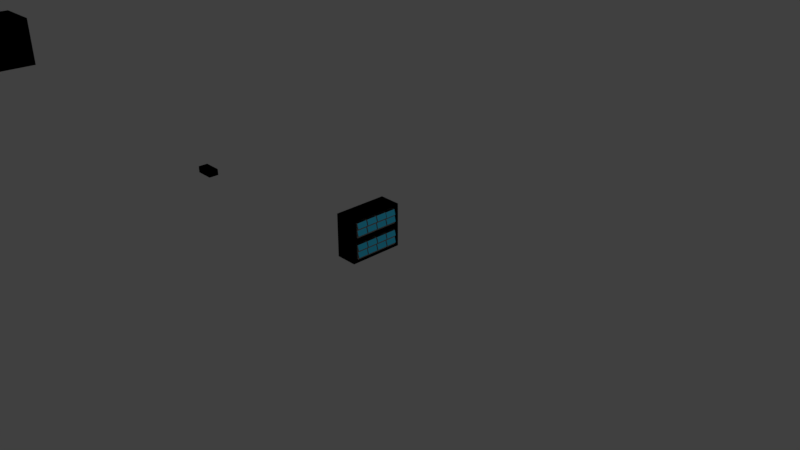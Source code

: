 # Source: 4x4Cabinet.blend  (saved by Blender 2.79.0; exported with 4.5.12 LTS)
import bpy
from mathutils import Matrix  # noqa: F401  (used for matrix-valued properties, if any)

bpy.ops.wm.read_factory_settings(use_empty=True)
scene = bpy.context.scene
scene.name = 'Scene'

# ---- collections
col_collection_1 = bpy.data.collections.new('Collection 1'); scene.collection.children.link(col_collection_1)

# ---- materials (node trees are filled in below, after node groups)
mat_pvc = bpy.data.materials.new('PVC')
mat_pvc.alpha_threshold = 0.0
mat_pvc.use_transparent_shadow = False
mat_pvc.diffuse_color = (0.3424, 0.3353, 0.3146, 1.0)
mat_pvc.roughness = 0.5
mat_canvas = bpy.data.materials.new('Canvas')
mat_canvas.alpha_threshold = 0.0
mat_canvas.use_transparent_shadow = False
mat_canvas.diffuse_color = (0.05473, 0.6612, 1.0, 1.0)
mat_canvas.roughness = 0.5
mat_m_materialsphere_plain = bpy.data.materials.new('M_MaterialSphere_Plain')
mat_m_materialsphere_plain.alpha_threshold = 0.0
mat_m_materialsphere_plain.use_transparent_shadow = False
mat_m_materialsphere_plain.diffuse_color = (0.0, 0.0, 0.0, 1.0)
mat_m_materialsphere_plain.roughness = 0.5

# ---- material node trees

# ---- world
world_world = bpy.data.worlds.new('World'); scene.world = world_world
world_world.color = (0.05088, 0.05088, 0.05088)
world_world.use_sun_shadow = False
world_world.sun_shadow_jitter_overblur = 0.0
world_world.cycles.sampling_method = 'MANUAL'

# ---- cameras
cam_camera = bpy.data.cameras.new('Camera')
cam_camera.clip_end = 100.0
cam_camera.lens = 35.0
cam_camera.sensor_width = 32.0
cam_camera.sensor_height = 18.0
cam_camera.ortho_scale = 7.314
cam_camera.dof.focus_distance = 0.0
cam_camera.dof.aperture_fstop = 128.0

# ---- lights
light_lamp = bpy.data.lights.new('Lamp', 'POINT')
light_lamp.transmission_factor = 0.0
light_lamp.cutoff_distance = 30.0
light_lamp.energy = 100.0
light_lamp.shadow_buffer_clip_start = 1.001
light_lamp.shadow_soft_size = 0.1
light_lamp.shadow_maximum_resolution = 0.006
light_lamp.use_absolute_resolution = True

# ---- meshes
me_ucx_cabinethousing = bpy.data.meshes.new('UCX_CabinetHousing')
me_ucx_cabinethousing.from_pydata([(-365.9, -47.69, 34.3), (-365.9, 27.49, 34.3), (-335.8, 27.49, 34.3), (-335.8, -47.69, 34.3), (-335.8, -47.69, 4.228), (-335.8, 27.49, 4.22), (-365.9, 27.49, 4.228), (-365.9, -47.69, 4.22), (-365.9, -47.69, 64.3), (-365.9, 27.49, 64.3), (-335.8, 27.49, 64.3), (-335.8, -47.69, 64.3), (-335.8, -47.69, 34.23), (-335.8, 27.49, 34.22), (-365.9, 27.49, 34.23), (-365.9, -47.69, 34.22)], [], [(0, 1, 2, 3), (4, 5, 6, 7), (4, 7, 0, 3), (4, 3, 2, 5), (6, 1, 0, 7), (6, 5, 2, 1), (8, 9, 10, 11), (12, 13, 14, 15), (12, 15, 8, 11), (12, 11, 10, 13), (14, 9, 8, 15), (14, 13, 10, 9)])
me_ucx_cabinethousing.polygons.foreach_set('use_smooth', [True] * 12)
_k = set([(0, 1), (0, 3), (0, 7), (1, 2), (1, 6), (2, 3), (2, 5), (3, 4), (4, 5), (4, 7), (5, 6), (6, 7), (8, 9), (8, 11), (8, 15), (9, 10), (9, 14), (10, 11), (10, 13), (11, 12), (12, 13), (12, 15), (13, 14), (14, 15)])
me_ucx_cabinethousing.attributes.new('sharp_edge', 'BOOLEAN', 'EDGE').data.foreach_set('value', [ (min(e.vertices), max(e.vertices)) in _k for e in me_ucx_cabinethousing.edges])
me_ucx_cabinethousing.use_remesh_preserve_volume = False
me_ucx_cabinethousing.use_remesh_preserve_attributes = False
me_ucx_cabinethousing.use_mirror_vertex_groups = False
me_ucx_cabinethousing.update()
me_ucx_cabinethousing.normals_split_custom_set([tuple(v) for v in zip(*[iter([4.777e-05, -2.088e-12, 1.0, -2.088e-12, -4.777e-05, 1.0, -4.777e-05, 2.088e-12, 1.0, 2.088e-12, 4.777e-05, 1.0, 3.276e-09, 6.858e-05, -1.0, 8.897e-13, -2.035e-05, -1.0, 0.0, 6.858e-05, -1.0, 9.769e-10, -2.035e-05, -1.0, -1.146e-08, -1.0, 4.777e-05, 4.777e-05, -1.0, -1.822e-09, -2.088e-12, -1.0, -4.777e-05, -4.777e-05, -1.0, 2.088e-12, 1.0, -4.777e-05, -2.998e-09, 1.0, -4.777e-05, -2.282e-09, 1.0, -4.777e-05, 2.088e-12, 1.0, -4.777e-05, 4.765e-09, -1.0, 4.777e-05, -2.998e-09, -1.0, 4.777e-05, -2.282e-09, -1.0, 4.777e-05, 2.088e-12, -1.0, 4.777e-05, 4.765e-09, 1.146e-08, 1.0, 4.777e-05, -4.777e-05, 1.0, -1.822e-09, 2.088e-12, 1.0, -4.777e-05, 4.777e-05, 1.0, 2.088e-12, 4.777e-05, -2.088e-12, 1.0, -2.088e-12, -4.777e-05, 1.0, -4.777e-05, 2.088e-12, 1.0, 2.088e-12, 4.777e-05, 1.0, 2.301e-08, 6.858e-05, -1.0, 8.897e-13, -2.035e-05, -1.0, 0.0, 6.858e-05, -1.0, 9.769e-10, -2.035e-05, -1.0, -1.147e-08, -1.0, 4.777e-05, 4.777e-05, -1.0, -1.822e-09, -2.088e-12, -1.0, -4.777e-05, -4.777e-05, -1.0, 2.088e-12, 1.0, 4.777e-05, -1.843e-10, 1.0, 4.777e-05, 0.0, 1.0, 4.777e-05, -2.293e-09, 1.0, 4.777e-05, -6.174e-09, -1.0, -4.777e-05, -1.843e-10, -1.0, 2.088e-12, -4.777e-05, -1.0, 4.777e-05, 2.088e-12, -1.0, -6.883e-09, 4.777e-05, 1.147e-08, 1.0, 4.777e-05, -4.777e-05, 1.0, -1.822e-09, 2.088e-12, 1.0, -4.777e-05, 4.777e-05, 1.0, 2.088e-12])] * 3)])
me_ucx_drawer02 = bpy.data.meshes.new('UCX_Drawer02')
me_ucx_drawer02.from_pydata([(-1213.0, -70.52, 85.86), (-1213.0, -70.52, 186.1), (-1213.0, -170.7, 186.1), (-1213.0, -170.7, 85.83), (-1119.0, -170.7, 85.83), (-1119.0, -70.53, 85.86), (-1119.0, -170.7, 186.1), (-1119.0, -70.53, 186.1), (-1115.0, -170.7, 182.7), (-1115.0, -170.7, 89.23), (-1113.0, -168.0, 180.0), (-1113.0, -72.38, 180.0), (-1113.0, -72.38, 91.95), (-1113.0, -168.0, 91.95), (-1115.0, -70.53, 181.8), (-1115.0, -70.53, 90.1)], [], [(6, 8, 9, 4, 3, 2), (0, 1, 2, 3), (0, 3, 4, 5), (6, 2, 1, 7), (10, 11, 12, 13), (9, 8, 10, 13), (14, 11, 10, 8, 6, 7), (15, 12, 11, 14), (14, 7, 1, 0, 5, 15), (15, 5, 4, 9, 13, 12)])
me_ucx_drawer02.polygons.foreach_set('use_smooth', [True] * 10)
_k = set([(0, 1), (0, 3), (0, 5), (1, 2), (1, 7), (2, 3), (2, 6), (3, 4), (4, 5), (4, 9), (5, 15), (6, 7), (6, 8), (7, 14), (8, 9), (8, 10), (9, 13), (10, 11), (10, 13), (11, 12), (11, 14), (12, 13), (12, 15), (14, 15)])
me_ucx_drawer02.attributes.new('sharp_edge', 'BOOLEAN', 'EDGE').data.foreach_set('value', [ (min(e.vertices), max(e.vertices)) in _k for e in me_ucx_drawer02.edges])
me_ucx_drawer02.use_remesh_preserve_volume = False
me_ucx_drawer02.use_remesh_preserve_attributes = False
me_ucx_drawer02.use_mirror_vertex_groups = False
me_ucx_drawer02.update()
me_ucx_drawer02.normals_split_custom_set([tuple(v) for v in zip(*[iter([0.000287, -1.0, -7.236e-06, 0.0002563, -1.0, -7.068e-06, 0.0002563, -1.0, -7.506e-06, 0.0002865, -1.0, -2.015e-05, 0.0002706, -1.0, -7.405e-06, 0.0002701, -1.0, -1.921e-05, -1.0, 2.931e-05, 3.772e-05, -1.0, 2.931e-05, 3.772e-05, -1.0, 2.932e-05, 3.772e-05, -1.0, 2.932e-05, 3.772e-05, 1.202e-07, 0.0003264, -1.0, 5.838e-09, 0.0003523, -1.0, 9.523e-09, 0.0003264, -1.0, 8.003e-09, 0.0003523, -1.0, -4.775e-05, 3.169e-09, 1.0, -4.775e-05, 3.346e-09, 1.0, -4.775e-05, 6.702e-09, 1.0, -4.775e-05, -5.332e-10, 1.0, 1.0, 4.769e-05, -7.623e-12, 1.0, 4.769e-05, -2.293e-09, 1.0, 4.769e-05, 2.278e-09, 1.0, 4.769e-05, -7.783e-12, 0.7069, -0.7073, 1.187e-05, 0.7069, -0.7073, 5.894e-06, 0.7069, -0.7073, 1.199e-05, 0.7069, -0.7073, 1.747e-05, 0.7073, 2.649e-05, 0.7069, 0.7073, 2.236e-05, 0.7069, 0.7073, 1.689e-05, 0.7069, 0.7074, 5.402e-05, 0.7069, 0.7073, 2.201e-05, 0.7069, 0.7073, 5.285e-05, 0.7069, 0.7071, 0.7071, -2.407e-06, 0.7071, 0.7071, -2.528e-06, 0.7071, 0.7071, -3.127e-06, 0.7071, 0.7071, -1.897e-06, 6.105e-05, 1.0, 1.555e-06, 0.0001433, 1.0, -3.768e-07, 0.0001769, 1.0, -1.164e-06, 0.0001769, 1.0, -1.165e-06, 0.0001433, 1.0, -3.768e-07, 6.105e-05, 1.0, 1.558e-06, 0.7071, 1.244e-05, -0.7071, 0.7071, 3.423e-06, -0.7071, 0.7071, 8.776e-06, -0.7071, 0.7071, 6.023e-06, -0.7071, 0.7071, 3.378e-06, -0.7071, 0.7071, 1.846e-06, -0.7071])] * 3)])
me_drawer02 = bpy.data.meshes.new('Drawer02')
me_drawer02.from_pydata([(53.83, 112.0, 514.3), (47.78, 112.0, 586.0), (47.78, 112.0, 509.6), (53.83, 207.6, 514.3), (47.78, 207.6, 509.6), (47.78, 207.6, 586.0), (47.78, 209.4, 509.6), (47.78, 209.4, 512.4), (47.78, 209.4, 586.0), (46.99, 207.6, 586.0), (46.99, 112.0, 586.0), (46.99, 207.6, 489.3), (46.99, 112.0, 489.3), (-45.12, 112.0, 489.3), (-45.12, 207.6, 489.3), (-45.12, 112.0, 586.0), (-45.12, 207.6, 586.0), (47.78, 209.4, 486.0), (47.78, 207.6, 486.0), (47.78, 112.0, 486.0), (47.78, 109.4, 509.6), (47.78, 109.4, 486.0), (47.78, 109.4, 512.4), (47.78, 109.4, 586.0), (46.99, 209.4, 586.0), (-45.12, 209.4, 586.0), (-46.17, 209.4, 586.0), (-46.17, 207.6, 586.0), (46.99, 109.4, 586.0), (-46.17, 112.0, 586.0), (-45.12, 109.4, 586.0), (-46.17, 109.4, 586.0), (46.99, 109.4, 486.0), (46.99, 112.0, 486.0), (-45.12, 109.4, 486.0), (46.99, 207.6, 486.0), (46.99, 209.4, 486.0), (-45.12, 112.0, 486.0), (-46.17, 109.4, 486.0), (-46.17, 112.0, 486.0), (-45.12, 207.6, 486.0), (-45.12, 209.4, 486.0), (-46.17, 207.6, 486.0), (-46.17, 209.4, 486.0), (-46.17, 109.4, 512.4), (-46.17, 112.0, 512.4), (-46.17, 109.4, 509.6), (-46.17, 112.0, 509.6), (-46.17, 207.6, 512.4), (-46.17, 209.4, 512.4), (-46.17, 207.6, 509.6), (-46.17, 209.4, 509.6), (-45.12, 209.4, 512.4), (-45.12, 209.4, 509.6), (46.99, 209.4, 512.4), (46.99, 209.4, 509.6), (46.99, 109.4, 512.4), (46.99, 109.4, 509.6), (-45.12, 109.4, 512.4), (-45.12, 109.4, 509.6)], [], [(0, 1, 2), (3, 4, 5), (6, 7, 4), (7, 8, 9), (8, 5, 9), (10, 9, 11), (10, 11, 12), (13, 12, 14), (14, 12, 11), (15, 10, 12), (15, 12, 13), (9, 16, 14), (9, 14, 11), (16, 15, 13), (16, 13, 14), (0, 4, 3), (4, 0, 2), (4, 17, 6), (17, 4, 18), (2, 18, 4), (18, 2, 19), (19, 20, 21), (20, 19, 2), (22, 20, 2), (1, 22, 2), (23, 22, 1), (24, 5, 8), (9, 5, 24), (25, 9, 24), (9, 1, 5), (16, 9, 25), (9, 10, 1), (26, 16, 25), (10, 23, 1), (27, 16, 26), (23, 10, 28), (27, 15, 16), (15, 28, 10), (15, 27, 29), (28, 15, 30), (29, 30, 15), (31, 30, 29), (19, 21, 32), (19, 32, 33), (18, 19, 33), (32, 34, 33), (18, 33, 35), (17, 18, 35), (17, 35, 36), (33, 34, 37), (33, 37, 35), (37, 34, 38), (37, 38, 39), (35, 40, 36), (35, 37, 40), (40, 37, 39), (36, 40, 41), (40, 39, 42), (41, 40, 42), (41, 42, 43), (29, 44, 31), (44, 29, 45), (45, 46, 44), (27, 45, 29), (46, 45, 47), (47, 38, 46), (38, 47, 39), (45, 27, 48), (48, 47, 45), (26, 48, 27), (48, 26, 49), (50, 39, 47), (47, 48, 50), (49, 50, 48), (39, 50, 42), (50, 49, 51), (51, 42, 50), (42, 51, 43), (25, 49, 26), (49, 25, 52), (52, 51, 49), (24, 52, 25), (51, 52, 53), (53, 43, 51), (43, 53, 41), (52, 24, 54), (54, 53, 52), (8, 54, 24), (54, 8, 7), (55, 41, 53), (53, 54, 55), (7, 55, 54), (41, 55, 36), (55, 7, 6), (6, 36, 55), (36, 6, 17), (28, 22, 23), (22, 28, 56), (56, 20, 22), (30, 56, 28), (20, 56, 57), (57, 21, 20), (21, 57, 32), (56, 30, 58), (58, 57, 56), (31, 58, 30), (58, 31, 44), (59, 32, 57), (57, 58, 59), (44, 59, 58), (32, 59, 34), (59, 44, 46), (46, 34, 59), (34, 46, 38), (1, 3, 5), (3, 1, 0)])
me_drawer02.polygons.foreach_set('use_smooth', [True] * 116)
me_drawer02.polygons.foreach_set('material_index', [0, 0, 0, 0, 0, 0, 0, 0, 0, 0, 0, 0, 0, 0, 0, 0, 0, 0, 0, 0, 0, 0, 0, 0, 0, 0, 0, 0, 0, 0, 0, 0, 0, 0, 0, 0, 0, 0, 0, 0, 0, 0, 0, 0, 0, 0, 0, 0, 0, 0, 0, 0, 0, 0, 0, 0, 0, 0, 0, 0, 0, 0, 0, 0, 0, 0, 0, 0, 0, 0, 0, 0, 0, 0, 0, 0, 0, 0, 0, 0, 0, 0, 0, 0, 0, 0, 0, 0, 0, 0, 0, 0, 0, 0, 0, 0, 0, 0, 0, 0, 0, 0, 0, 0, 0, 0, 0, 0, 0, 0, 0, 0, 0, 0, 1, 1])
_k = set([(0, 1), (0, 2), (0, 3), (1, 2), (1, 5), (1, 23), (2, 4), (3, 4), (3, 5), (4, 6), (5, 8), (5, 9), (6, 7), (6, 17), (7, 8), (8, 24), (9, 10), (9, 11), (9, 16), (10, 12), (10, 15), (11, 12), (11, 14), (12, 13), (13, 14), (13, 15), (14, 16), (15, 16), (17, 18), (17, 36), (18, 19), (19, 21), (20, 21), (20, 22), (21, 32), (22, 23), (23, 28), (24, 25), (25, 26), (26, 27), (26, 49), (27, 29), (28, 30), (29, 31), (30, 31), (31, 44), (32, 34), (34, 38), (36, 41), (38, 39), (38, 46), (39, 42), (41, 43), (42, 43), (43, 51), (44, 46), (49, 51)])
me_drawer02.attributes.new('sharp_edge', 'BOOLEAN', 'EDGE').data.foreach_set('value', [ (min(e.vertices), max(e.vertices)) in _k for e in me_drawer02.edges])
_uv = me_drawer02.uv_layers.new(name='LightMapUV')
_uv.uv.foreach_set('vector', [0.0, 1.0, 0.0, 1.0, 0.0, 1.0, 0.0, 1.0, 0.0, 1.0, 0.0, 1.0, 0.0, 1.0, 0.0, 1.0, 0.0, 1.0, 0.0, 1.0, 0.0, 1.0, 0.0, 1.0, 0.0, 1.0, 0.0, 1.0, 0.0, 1.0, 0.0, 1.0, 0.0, 1.0, 0.0, 1.0, 0.0, 1.0, 0.0, 1.0, 0.0, 1.0, 0.0, 1.0, 0.0, 1.0, 0.0, 1.0, 0.0, 1.0, 0.0, 1.0, 0.0, 1.0, 0.0, 1.0, 0.0, 1.0, 0.0, 1.0, 0.0, 1.0, 0.0, 1.0, 0.0, 1.0, 0.0, 1.0, 0.0, 1.0, 0.0, 1.0, 0.0, 1.0, 0.0, 1.0, 0.0, 1.0, 0.0, 1.0, 0.0, 1.0, 0.0, 1.0, 0.0, 1.0, 0.0, 1.0, 0.0, 1.0, 0.0, 1.0, 0.0, 1.0, 0.0, 1.0, 0.0, 1.0, 0.0, 1.0, 0.0, 1.0, 0.0, 1.0, 0.0, 1.0, 0.0, 1.0, 0.0, 1.0, 0.0, 1.0, 0.0, 1.0, 0.0, 1.0, 0.0, 1.0, 0.0, 1.0, 0.0, 1.0, 0.0, 1.0, 0.0, 1.0, 0.0, 1.0, 0.0, 1.0, 0.0, 1.0, 0.0, 1.0, 0.0, 1.0, 0.0, 1.0, 0.0, 1.0, 0.0, 1.0, 0.0, 1.0, 0.0, 1.0, 0.0, 1.0, 0.0, 1.0, 0.0, 1.0, 0.0, 1.0, 0.0, 1.0, 0.0, 1.0, 0.0, 1.0, 0.0, 1.0, 0.0, 1.0, 0.0, 1.0, 0.0, 1.0, 0.0, 1.0, 0.0, 1.0, 0.0, 1.0, 0.0, 1.0, 0.0, 1.0, 0.0, 1.0, 0.0, 1.0, 0.0, 1.0, 0.0, 1.0, 0.0, 1.0, 0.0, 1.0, 0.0, 1.0, 0.0, 1.0, 0.0, 1.0, 0.0, 1.0, 0.0, 1.0, 0.0, 1.0, 0.0, 1.0, 0.0, 1.0, 0.0, 1.0, 0.0, 1.0, 0.0, 1.0, 0.0, 1.0, 0.0, 1.0, 0.0, 1.0, 0.0, 1.0, 0.0, 1.0, 0.0, 1.0, 0.0, 1.0, 0.0, 1.0, 0.0, 1.0, 0.0, 1.0, 0.0, 1.0, 0.0, 1.0, 0.0, 1.0, 0.0, 1.0, 0.0, 1.0, 0.0, 1.0, 0.0, 1.0, 0.0, 1.0, 0.0, 1.0, 0.0, 1.0, 0.0, 1.0, 0.0, 1.0, 0.0, 1.0, 0.0, 1.0, 0.0, 1.0, 0.0, 1.0, 0.0, 1.0, 0.0, 1.0, 0.0, 1.0, 0.0, 1.0, 0.0, 1.0, 0.0, 1.0, 0.0, 1.0, 0.0, 1.0, 0.0, 1.0, 0.0, 1.0, 0.0, 1.0, 0.0, 1.0, 0.0, 1.0, 0.0, 1.0, 0.0, 1.0, 0.0, 1.0, 0.0, 1.0, 0.0, 1.0, 0.0, 1.0, 0.0, 1.0, 0.0, 1.0, 0.0, 1.0, 0.0, 1.0, 0.0, 1.0, 0.0, 1.0, 0.0, 1.0, 0.0, 1.0, 0.0, 1.0, 0.0, 1.0, 0.0, 1.0, 0.0, 1.0, 0.0, 1.0, 0.0, 1.0, 0.0, 1.0, 0.0, 1.0, 0.0, 1.0, 0.0, 1.0, 0.0, 1.0, 0.0, 1.0, 0.0, 1.0, 0.0, 1.0, 0.0, 1.0, 0.0, 1.0, 0.0, 1.0, 0.0, 1.0, 0.0, 1.0, 0.0, 1.0, 0.0, 1.0, 0.0, 1.0, 0.0, 1.0, 0.0, 1.0, 0.0, 1.0, 0.0, 1.0, 0.0, 1.0, 0.0, 1.0, 0.0, 1.0, 0.0, 1.0, 0.0, 1.0, 0.0, 1.0, 0.0, 1.0, 0.0, 1.0, 0.0, 1.0, 0.0, 1.0, 0.0, 1.0, 0.0, 1.0, 0.0, 1.0, 0.0, 1.0, 0.0, 1.0, 0.0, 1.0, 0.0, 1.0, 0.0, 1.0, 0.0, 1.0, 0.0, 1.0, 0.0, 1.0, 0.0, 1.0, 0.0, 1.0, 0.0, 1.0, 0.0, 1.0, 0.0, 1.0, 0.0, 1.0, 0.0, 1.0, 0.0, 1.0, 0.0, 1.0, 0.0, 1.0, 0.0, 1.0, 0.0, 1.0, 0.0, 1.0, 0.0, 1.0, 0.0, 1.0, 0.0, 1.0, 0.0, 1.0, 0.0, 1.0, 0.0, 1.0, 0.0, 1.0, 0.0, 1.0, 0.0, 1.0, 0.0, 1.0, 0.0, 1.0, 0.0, 1.0, 0.0, 1.0, 0.0, 1.0, 0.0, 1.0, 0.0, 1.0, 0.0, 1.0, 0.0, 1.0, 0.0, 1.0, 0.0, 1.0, 0.0, 1.0, 0.0, 1.0, 0.0, 1.0, 0.0, 1.0, 0.0, 1.0, 0.0, 1.0, 0.0, 1.0, 0.0, 1.0, 0.0, 1.0, 0.0, 1.0, 0.0, 1.0, 0.0, 1.0, 0.0, 1.0, 0.0, 1.0, 0.0, 1.0, 0.0, 1.0, 0.0, 1.0, 0.0, 1.0, 0.0, 1.0, 0.0, 1.0, 0.0, 1.0, 0.0, 1.0, 0.0, 1.0, 0.0, 1.0, 0.0, 1.0, 0.0, 1.0, 0.0, 1.0, 0.0, 1.0, 0.0, 1.0, 0.0, 1.0, 0.0, 1.0, 0.0, 1.0, 0.0, 1.0, 0.0, 1.0, 0.0, 1.0, 0.0, 1.0, 0.0, 1.0, 0.0, 1.0, 0.0, 1.0, 0.0, 1.0, 0.0, 1.0, 0.0, 1.0, 0.0, 1.0, 0.0, 1.0, 0.0, 1.0, 0.0, 1.0, 0.0, 1.0, 0.0, 1.0, 0.0, 1.0, 0.0, 1.0, 0.0, 1.0, 0.0, 1.0, 0.0, 1.0, 0.0, 1.0, 0.0, 1.0, 0.0, 1.0, 0.0, 1.0, 0.0, 1.0, 0.0, 1.0, 0.0, 1.0, 0.0, 1.0, 0.0, 1.0, 0.0, 1.0, 0.0, 1.0, 0.0, 1.0, 0.0, 1.0, 0.0, 1.0, 0.0, 1.0, 0.0, 1.0, 0.0, 1.0, 0.0, 1.0, 0.0, 1.0, 0.0, 1.0, 0.0, 1.0, 0.0, 1.0, 0.0, 1.0, 0.0, 1.0, 0.0, 1.0, 0.0, 1.0, 0.0, 1.0, 0.0, 1.0, 0.0, 1.0, 0.0, 1.0, 0.0, 1.0, 0.0, 1.0, 0.0, 1.0, 0.0, 1.0, 0.0, 1.0, 0.0, 1.0, 0.0, 1.0, 0.0, 1.0, 0.0, 1.0, 0.0, 1.0, 0.0, 1.0, 0.0, 1.0, 0.0, 1.0, 0.0, 1.0, 0.0, 1.0, 0.0, 1.0, 0.0, 1.0, 0.0, 1.0, 0.0, 1.0, 0.0, 1.0, 0.0, 1.0, 0.0, 1.0, 0.0, 1.0, 0.0, 1.0, 0.0, 1.0, 0.0, 1.0])
me_drawer02.materials.append(mat_pvc)
me_drawer02.materials.append(mat_canvas)
me_drawer02.use_remesh_preserve_volume = False
me_drawer02.use_remesh_preserve_attributes = False
me_drawer02.use_mirror_vertex_groups = False
me_drawer02.update()
me_drawer02.normals_split_custom_set([tuple(v) for v in zip(*[iter([-0.003932, -1.0, -0.003932, -0.003932, -1.0, -0.003932, -0.003932, -1.0, -0.003932, -0.003932, 1.0, -0.003932, -0.003932, 1.0, -0.003932, -0.003932, 1.0, -0.003933, 0.9781, -0.2082, -0.003923, 0.9781, -0.2082, -0.003916, 0.9781, -0.2082, -0.003931, 0.9781, -0.2082, -0.003929, 0.9781, -0.2082, -0.003918, 0.9781, -0.2081, -0.003907, 0.9781, -0.2082, -0.003918, 0.9781, -0.2082, -0.003931, 0.9781, -0.2081, -0.003907, -1.0, 0.003932, -0.003932, -1.0, 0.003932, -0.003932, -1.0, 0.003932, -0.003933, -1.0, 0.003932, -0.003932, -1.0, 0.003932, -0.003933, -1.0, 0.003932, -0.003932, -0.003932, 0.003932, 1.0, -0.003932, 0.003932, 1.0, -0.003932, 0.003932, 1.0, -0.003932, 0.003932, 1.0, -0.003932, 0.003932, 1.0, -0.003932, 0.003932, 1.0, -0.003932, 1.0, -0.003932, -0.003932, 1.0, -0.003932, -0.003932, 1.0, -0.003932, -0.003932, 1.0, -0.003932, -0.003932, 1.0, -0.003932, -0.003932, 1.0, -0.003932, -0.003932, -1.0, -0.003932, -0.003932, -1.0, -0.003932, -0.003932, -1.0, -0.003932, -0.003932, -1.0, -0.003932, -0.003932, -1.0, -0.003932, -0.003932, -1.0, -0.003932, 1.0, 0.003932, -0.003932, 1.0, 0.003932, -0.003932, 1.0, 0.003932, -0.003932, 1.0, 0.003932, -0.003932, 1.0, 0.003932, -0.003932, 1.0, 0.003932, -0.003932, 0.6069, 0.003907, -0.7948, 0.6069, 0.003907, -0.7948, 0.6068, 0.003925, -0.7948, 0.6069, 0.003907, -0.7948, 0.6069, 0.003907, -0.7948, 0.6068, 0.003925, -0.7948, 1.0, 0.003932, -0.003932, 1.0, 0.003932, -0.003932, 1.0, 0.003932, -0.003932, 1.0, 0.003932, -0.003932, 1.0, 0.003932, -0.003932, 1.0, 0.003932, -0.003932, 1.0, 0.003898, -0.003898, 1.0, 0.003932, -0.003932, 1.0, 0.003932, -0.003932, 1.0, 0.003932, -0.003932, 1.0, 0.003898, -0.003898, 1.0, 0.003932, -0.003932, 1.0, 0.003932, -0.003932, 1.0, 0.003932, -0.003931, 1.0, 0.003932, -0.003932, 1.0, 0.003932, -0.003931, 1.0, 0.003932, -0.003932, 1.0, 0.003898, -0.003898, 1.0, 0.00393, -0.003931, 1.0, 0.003932, -0.003931, 1.0, 0.003898, -0.003898, 1.0, 0.003932, -0.003932, 1.0, 0.00393, -0.003931, 1.0, 0.003898, -0.003898, 1.0, 0.003932, -0.003932, 1.0, 0.00393, -0.003931, 1.0, 0.003932, -0.003932, -0.003931, 0.003932, 1.0, -0.003932, 0.003932, 1.0, -0.003932, 0.003932, 1.0, -0.003931, 0.003932, 1.0, -0.003932, 0.003932, 1.0, -0.003931, 0.003932, 1.0, -0.003933, 0.003932, 1.0, -0.003931, 0.003932, 1.0, -0.003931, 0.003932, 1.0, -0.003932, 0.003932, 1.0, -0.003932, 0.003932, 1.0, -0.003932, 0.003932, 1.0, -0.003932, 0.003932, 1.0, -0.003931, 0.003932, 1.0, -0.003933, 0.003932, 1.0, -0.003932, 0.003932, 1.0, -0.003932, 0.003932, 1.0, -0.003932, 0.003932, 1.0, -0.003932, 0.003932, 1.0, -0.003932, 0.003932, 1.0, -0.003933, 0.003932, 1.0, -0.003932, 0.003932, 1.0, -0.003932, 0.003932, 1.0, -0.003932, 0.003932, 1.0, -0.003932, 0.003932, 1.0, -0.003932, 0.003932, 1.0, -0.003932, 0.003932, 1.0, -0.003932, 0.003932, 1.0, -0.003932, 0.003932, 1.0, -0.003932, 0.003932, 1.0, -0.003932, 0.003932, 1.0, -0.003898, 0.003898, 1.0, -0.003932, 0.003932, 1.0, -0.003898, 0.003898, 1.0, -0.003932, 0.003932, 1.0, -0.003932, 0.003932, 1.0, -0.003898, 0.003898, 1.0, -0.003932, 0.003932, 1.0, -0.003932, 0.003932, 1.0, -0.003932, 0.003932, 1.0, -0.003898, 0.003898, 1.0, -0.003932, 0.003932, 1.0, -0.003932, 0.003932, 1.0, -0.003932, 0.003932, 1.0, -0.003898, 0.003898, 1.0, -0.003932, 0.003932, 1.0, -0.003932, 0.003932, 1.0, -0.003932, 0.003932, 1.0, -0.003932, 0.003932, -1.0, -0.003932, 0.003932, -1.0, -0.003931, 0.003932, -1.0, -0.003932, 0.003932, -1.0, -0.003931, 0.003932, -1.0, -0.003898, 0.003898, -1.0, -0.003932, 0.003932, -1.0, -0.003932, 0.003932, -1.0, -0.003898, 0.003898, -1.0, -0.003931, 0.003932, -1.0, -0.003932, 0.003932, -1.0, -0.003898, 0.003898, -1.0, -0.003932, 0.003932, -1.0, -0.003898, 0.003898, -1.0, -0.003898, 0.003898, -1.0, -0.003932, 0.003932, -1.0, -0.003932, 0.003932, -1.0, -0.003898, 0.003898, -1.0, -0.003932, 0.003932, -1.0, -0.003898, 0.003898, -1.0, -0.003932, 0.003932, -1.0, -0.003898, 0.003898, -1.0, -0.003932, 0.003932, -1.0, -0.003899, 0.003898, -1.0, -0.003898, 0.003898, -1.0, -0.003899, 0.003898, -1.0, -0.003898, 0.003898, -1.0, -0.003899, 0.003898, -1.0, -0.003932, 0.003932, -1.0, -0.003932, 0.003932, -1.0, -0.003899, 0.003898, -1.0, -0.003932, 0.003932, -1.0, -0.003932, 0.003932, -1.0, -0.003898, 0.003898, -1.0, -0.003898, 0.003898, -1.0, -0.003932, 0.003932, -1.0, -0.003898, 0.003898, -1.0, -0.003899, 0.003898, -1.0, -0.003898, 0.003898, -1.0, -0.003898, 0.003898, -1.0, -0.003899, 0.003898, -1.0, -0.003932, 0.003932, -1.0, -0.003932, 0.003932, -1.0, -0.003898, 0.003898, -1.0, -0.003933, 0.003932, -1.0, -0.003898, 0.003898, -1.0, -0.003932, 0.003932, -1.0, -0.003932, 0.003932, -1.0, -0.003933, 0.003932, -1.0, -0.003898, 0.003898, -1.0, -0.003932, 0.003932, -1.0, -0.003933, 0.003932, -1.0, -0.003932, 0.003932, -1.0, -0.003932, 0.003932, -1.0, -1.0, 0.003932, -0.003932, -1.0, 0.003932, -0.003932, -1.0, 0.003932, -0.003932, -1.0, 0.003932, -0.003932, -1.0, 0.003932, -0.003932, -1.0, 0.003899, -0.003898, -1.0, 0.003899, -0.003898, -1.0, 0.003932, -0.003932, -1.0, 0.003932, -0.003932, -1.0, 0.003932, -0.003932, -1.0, 0.003899, -0.003898, -1.0, 0.003932, -0.003932, -1.0, 0.003932, -0.003932, -1.0, 0.003899, -0.003898, -1.0, 0.003932, -0.003932, -1.0, 0.003932, -0.003932, -1.0, 0.003932, -0.003932, -1.0, 0.003932, -0.003932, -1.0, 0.003932, -0.003932, -1.0, 0.003932, -0.003932, -1.0, 0.003932, -0.003932, -1.0, 0.003899, -0.003898, -1.0, 0.003932, -0.003932, -1.0, 0.003899, -0.003898, -1.0, 0.003899, -0.003898, -1.0, 0.003932, -0.003932, -1.0, 0.003899, -0.003898, -1.0, 0.003932, -0.003932, -1.0, 0.003899, -0.003898, -1.0, 0.003932, -0.003932, -1.0, 0.003899, -0.003898, -1.0, 0.003932, -0.003932, -1.0, 0.003932, -0.003932, -1.0, 0.003932, -0.003932, -1.0, 0.003932, -0.003932, -1.0, 0.003932, -0.003932, -1.0, 0.003932, -0.003932, -1.0, 0.003899, -0.003898, -1.0, 0.003932, -0.003932, -1.0, 0.003932, -0.003932, -1.0, 0.003932, -0.003932, -1.0, 0.003899, -0.003898, -1.0, 0.003932, -0.003932, -1.0, 0.003932, -0.003932, -1.0, 0.003932, -0.003932, -1.0, 0.003932, -0.003932, -1.0, 0.003932, -0.003932, -1.0, 0.003932, -0.003932, -1.0, 0.003932, -0.003932, -1.0, 0.003932, -0.003932, -1.0, 0.003932, -0.003932, -1.0, 0.003932, -0.003932, -1.0, 0.003932, -0.003932, -1.0, 0.003932, -0.003932, -0.003932, 1.0, -0.003932, -0.003932, 1.0, -0.003932, -0.003932, 1.0, -0.003932, -0.003932, 1.0, -0.003932, -0.003932, 1.0, -0.003932, -0.003898, 1.0, -0.003898, -0.003898, 1.0, -0.003898, -0.003932, 1.0, -0.003932, -0.003932, 1.0, -0.003932, -0.003932, 1.0, -0.003932, -0.003898, 1.0, -0.003898, -0.003932, 1.0, -0.003932, -0.003932, 1.0, -0.003932, -0.003898, 1.0, -0.003898, -0.003898, 1.0, -0.003898, -0.003898, 1.0, -0.003898, -0.003932, 1.0, -0.003932, -0.003932, 1.0, -0.003932, -0.003932, 1.0, -0.003932, -0.003898, 1.0, -0.003898, -0.003932, 1.0, -0.003932, -0.003898, 1.0, -0.003898, -0.003932, 1.0, -0.003932, -0.003898, 1.0, -0.003898, -0.003898, 1.0, -0.003898, -0.003898, 1.0, -0.003898, -0.003898, 1.0, -0.003898, -0.003932, 1.0, -0.003932, -0.003898, 1.0, -0.003898, -0.003932, 1.0, -0.003932, -0.003898, 1.0, -0.003898, -0.003932, 1.0, -0.003932, -0.003932, 1.0, -0.003932, -0.003898, 1.0, -0.003898, -0.003932, 1.0, -0.003932, -0.003898, 1.0, -0.003898, -0.003898, 1.0, -0.003898, -0.003898, 1.0, -0.003898, -0.003898, 1.0, -0.003898, -0.003932, 1.0, -0.003932, -0.003898, 1.0, -0.003898, -0.003898, 1.0, -0.003898, -0.003932, 1.0, -0.003932, -0.003898, 1.0, -0.003898, -0.003932, 1.0, -0.003933, -0.003898, 1.0, -0.003898, -0.003932, 1.0, -0.003932, -0.003932, 1.0, -0.003932, -0.003932, 1.0, -0.003932, -0.003932, 1.0, -0.003933, -0.003898, 1.0, -0.003898, -0.003932, 1.0, -0.003933, -0.003932, 1.0, -0.003932, -0.003932, 1.0, -0.003933, -0.003932, -1.0, -0.003932, -0.003932, -1.0, -0.003931, -0.003932, -1.0, -0.003932, -0.003932, -1.0, -0.003931, -0.003932, -1.0, -0.003932, -0.003899, -1.0, -0.003897, -0.003899, -1.0, -0.003897, -0.003932, -1.0, -0.003932, -0.003932, -1.0, -0.003931, -0.003932, -1.0, -0.003932, -0.003899, -1.0, -0.003897, -0.003932, -1.0, -0.003932, -0.003932, -1.0, -0.003932, -0.003899, -1.0, -0.003897, -0.003899, -1.0, -0.003898, -0.003899, -1.0, -0.003898, -0.003932, -1.0, -0.003932, -0.003932, -1.0, -0.003932, -0.003932, -1.0, -0.003932, -0.003899, -1.0, -0.003898, -0.003932, -1.0, -0.003932, -0.003899, -1.0, -0.003897, -0.003932, -1.0, -0.003932, -0.003899, -1.0, -0.003898, -0.003899, -1.0, -0.003898, -0.003899, -1.0, -0.003898, -0.003899, -1.0, -0.003897, -0.003932, -1.0, -0.003932, -0.003899, -1.0, -0.003898, -0.003932, -1.0, -0.003932, -0.003899, -1.0, -0.003898, -0.003932, -1.0, -0.003932, -0.003932, -1.0, -0.003932, -0.003898, -1.0, -0.003899, -0.003932, -1.0, -0.003932, -0.003899, -1.0, -0.003898, -0.003899, -1.0, -0.003898, -0.003899, -1.0, -0.003898, -0.003898, -1.0, -0.003899, -0.003932, -1.0, -0.003932, -0.003898, -1.0, -0.003899, -0.003899, -1.0, -0.003898, -0.003932, -1.0, -0.003932, -0.003898, -1.0, -0.003899, -0.003932, -1.0, -0.003932, -0.003898, -1.0, -0.003899, -0.003932, -1.0, -0.003932, -0.003932, -1.0, -0.003932, -0.003932, -1.0, -0.003932, -0.003932, -1.0, -0.003932, -0.003898, -1.0, -0.003899, -0.003932, -1.0, -0.003932, -0.003932, -1.0, -0.003932, -0.003932, -1.0, -0.003932, 0.9966, 0.003905, 0.08273, 0.9966, 0.003905, 0.08273, 0.9966, 0.003905, 0.08273, 0.9966, 0.003905, 0.08273, 0.9966, 0.003905, 0.08273, 0.9966, 0.00395, 0.08272])] * 3)])
me_cabinethousing = bpy.data.meshes.new('CabinetHousing')
me_cabinethousing.from_pydata([(14.13, 33.03, 6.813), (-14.99, 33.03, 6.813), (14.13, -32.67, 6.813), (-14.99, -32.67, 6.813), (-14.99, 33.03, 32.06), (-14.99, -32.67, 32.06), (14.13, 33.03, 32.06), (14.13, -32.67, 32.06), (14.13, 33.03, 36.81), (-14.99, 33.03, 36.81), (14.13, -32.67, 36.81), (-14.99, -32.67, 36.81), (-14.99, 33.03, 62.06), (-14.99, -32.67, 62.06), (14.13, 33.03, 62.06), (14.13, -32.67, 62.06), (14.13, -37.59, 4.258), (-15.87, -37.59, 4.258), (-15.87, -32.67, 4.258), (14.13, -32.67, 4.258), (-15.87, 33.03, 4.258), (14.13, 33.03, 4.258), (-15.87, 37.41, 4.258), (14.13, 37.41, 4.258), (14.13, -37.59, 34.26), (-15.87, -37.59, 34.26), (-15.87, -37.59, 32.06), (14.13, -37.59, 32.06), (-15.87, -37.59, 6.813), (14.13, -37.59, 6.813), (-15.87, 37.41, 34.26), (14.13, 37.41, 34.26), (14.13, 37.41, 32.06), (-15.87, 37.41, 32.06), (14.13, 37.41, 6.813), (-15.87, 37.41, 6.813), (14.13, 33.03, 34.26), (-15.87, 33.03, 34.26), (14.13, -32.67, 34.26), (-15.87, -32.67, 34.26), (14.13, -32.67, 34.26), (-15.87, 33.03, 34.26), (-15.87, 37.41, 34.26), (14.13, -37.59, 64.26), (-15.87, -37.59, 64.26), (-15.87, -37.59, 62.06), (14.13, -37.59, 62.06), (-15.87, -37.59, 36.81), (14.13, -37.59, 36.81), (-15.87, 37.41, 64.26), (14.13, 37.41, 64.26), (14.13, 37.41, 62.06), (-15.87, 37.41, 62.06), (14.13, 37.41, 36.81), (-15.87, 37.41, 36.81), (14.13, 33.03, 64.26), (-15.87, 33.03, 64.26), (14.13, -32.67, 64.26), (-15.87, -32.67, 64.26), (-15.87, 33.03, 32.06), (-15.87, -32.67, 32.06), (-15.87, 33.03, 6.813), (-15.87, -32.67, 6.813), (-15.87, 33.03, 62.06), (-15.87, -32.67, 62.06), (-15.87, 33.03, 36.81), (-15.87, -32.67, 36.81)], [], [(0, 1, 2), (2, 1, 3), (4, 5, 3), (4, 3, 1), (4, 0, 6), (0, 4, 1), (2, 3, 7), (5, 7, 3), (5, 4, 6), (5, 6, 7), (8, 9, 10), (10, 9, 11), (12, 13, 11), (12, 11, 9), (12, 8, 14), (8, 12, 9), (10, 11, 15), (13, 15, 11), (13, 12, 14), (13, 14, 15), (16, 17, 18), (18, 19, 16), (18, 20, 19), (20, 21, 19), (21, 20, 22), (22, 23, 21), (24, 25, 26), (24, 26, 27), (27, 26, 28), (27, 28, 29), (29, 28, 17), (29, 17, 16), (30, 31, 32), (30, 32, 33), (33, 32, 34), (33, 34, 35), (35, 34, 23), (35, 23, 22), (31, 30, 36), (36, 30, 37), (38, 36, 37), (38, 37, 39), (38, 39, 24), (24, 39, 25), (39, 40, 24), (39, 41, 40), (41, 36, 40), (36, 41, 42), (42, 31, 36), (43, 44, 45), (43, 45, 46), (46, 45, 47), (46, 47, 48), (48, 47, 25), (48, 25, 24), (49, 50, 51), (49, 51, 52), (52, 51, 53), (52, 53, 54), (54, 53, 31), (54, 31, 42), (50, 49, 55), (55, 49, 56), (57, 55, 56), (57, 56, 58), (57, 58, 43), (43, 58, 44), (38, 24, 27), (38, 27, 7), (36, 38, 7), (7, 27, 29), (36, 7, 6), (7, 29, 2), (31, 36, 6), (2, 29, 16), (31, 6, 32), (2, 16, 19), (32, 6, 0), (0, 2, 19), (32, 0, 34), (0, 19, 21), (34, 0, 21), (34, 21, 23), (37, 30, 33), (37, 33, 59), (39, 37, 59), (59, 33, 35), (39, 59, 60), (25, 39, 60), (25, 60, 26), (59, 35, 61), (60, 59, 61), (61, 35, 22), (61, 22, 20), (26, 60, 62), (60, 61, 62), (62, 61, 20), (26, 62, 28), (62, 20, 18), (28, 62, 18), (28, 18, 17), (57, 43, 46), (57, 46, 15), (55, 57, 15), (15, 46, 48), (55, 15, 14), (15, 48, 10), (50, 55, 14), (10, 48, 24), (50, 14, 51), (10, 24, 40), (51, 14, 8), (8, 10, 40), (51, 8, 53), (8, 40, 36), (53, 8, 36), (53, 36, 31), (56, 49, 52), (56, 52, 63), (58, 56, 63), (63, 52, 54), (58, 63, 64), (44, 58, 64), (44, 64, 45), (63, 54, 65), (64, 63, 65), (65, 54, 42), (65, 42, 41), (45, 64, 66), (64, 65, 66), (66, 65, 41), (45, 66, 47), (66, 41, 39), (47, 66, 39), (47, 39, 25)])
me_cabinethousing.polygons.foreach_set('use_smooth', [True] * 135)
_k = set([(0, 1), (0, 2), (0, 6), (1, 3), (1, 4), (2, 3), (2, 7), (3, 5), (4, 5), (4, 6), (5, 7), (6, 7), (8, 9), (8, 10), (8, 14), (9, 11), (9, 12), (10, 11), (10, 15), (11, 13), (12, 13), (12, 14), (13, 15), (14, 15), (16, 17), (16, 19), (16, 29), (17, 18), (17, 28), (18, 20), (19, 21), (20, 22), (21, 23), (22, 23), (22, 35), (23, 34), (24, 27), (24, 38), (24, 40), (24, 48), (25, 26), (25, 47), (26, 28), (27, 29), (30, 31), (30, 33), (30, 37), (31, 32), (31, 36), (31, 42), (31, 53), (32, 34), (33, 35), (36, 38), (36, 40), (37, 39), (39, 40), (39, 41), (39, 60), (41, 42), (42, 54), (43, 44), (43, 46), (43, 57), (44, 45), (44, 58), (45, 47), (46, 48), (49, 50), (49, 52), (49, 56), (50, 51), (50, 55), (51, 53), (52, 54), (55, 57), (56, 58)])
me_cabinethousing.attributes.new('sharp_edge', 'BOOLEAN', 'EDGE').data.foreach_set('value', [ (min(e.vertices), max(e.vertices)) in _k for e in me_cabinethousing.edges])
_uv = me_cabinethousing.uv_layers.new(name='UVmap_0')
_uv.uv.foreach_set('vector', [0.448, 0.9857, 0.448, 0.5247, 0.896, 0.9857, 0.896, 0.9857, 0.448, 0.5247, 0.896, 0.5247, 0.978, 0.9207, 0.978, 0.4614, 0.9995, 0.4614, 0.978, 0.9207, 0.9995, 0.4614, 1.0, 0.9207, 0.9312, 0.5247, 0.9526, 0.9857, 0.9312, 0.9857, 0.9526, 0.9857, 0.9312, 0.5247, 0.9526, 0.5247, 0.9995, 0.0, 0.9995, 0.4614, 0.978, 0.0, 0.978, 0.4614, 0.978, 0.0, 0.9995, 0.4614, 0.448, 0.9857, 0.0, 0.9857, 0.0, 0.5247, 0.448, 0.9857, 0.0, 0.5247, 0.448, 0.5247, 0.448, 0.9857, 0.448, 0.5247, 0.896, 0.9857, 0.896, 0.9857, 0.448, 0.5247, 0.896, 0.5247, 0.978, 0.9207, 0.978, 0.4614, 0.9995, 0.4614, 0.978, 0.9207, 0.9995, 0.4614, 1.0, 0.9207, 0.9312, 0.5247, 0.9526, 0.9857, 0.9312, 0.9857, 0.9526, 0.9857, 0.9312, 0.5247, 0.9526, 0.5247, 0.9995, 0.0, 0.9995, 0.4614, 0.978, 0.0, 0.978, 0.4614, 0.978, 0.0, 0.9995, 0.4614, 0.448, 0.9857, 0.0, 0.9857, 0.0, 0.5247, 0.448, 0.9857, 0.0, 0.5247, 0.448, 0.5247, 0.0, 0.0004883, 0.4636, 0.0, 0.4636, 0.03467, 0.4636, 0.03467, 0.0, 0.03467, 0.0, 0.0004883, 0.4636, 0.03467, 0.4636, 0.4941, 0.0, 0.03467, 0.4636, 0.4941, 0.0, 0.4941, 0.0, 0.03467, 0.0, 0.4941, 0.4636, 0.4941, 0.4636, 0.5247, 0.4636, 0.5247, 0.0, 0.5247, 0.0, 0.4941, 0.9014, 1.0, 0.9014, 0.5247, 0.9033, 0.5247, 0.9014, 1.0, 0.9033, 0.5247, 0.9033, 1.0, 0.9033, 1.0, 0.9033, 0.5247, 0.9248, 0.5247, 0.9033, 1.0, 0.9248, 0.5247, 0.9248, 1.0, 0.9248, 1.0, 0.9248, 0.5247, 0.9272, 0.5247, 0.9248, 1.0, 0.9272, 0.5247, 0.9272, 1.0, 0.9526, 1.0, 0.9526, 0.5247, 0.9546, 0.5247, 0.9526, 1.0, 0.9546, 0.5247, 0.9546, 1.0, 0.9546, 1.0, 0.9546, 0.5247, 0.9761, 0.5247, 0.9546, 1.0, 0.9761, 0.5247, 0.9761, 1.0, 0.9761, 1.0, 0.9761, 0.5247, 0.978, 0.5247, 0.9761, 1.0, 0.978, 0.5247, 0.978, 1.0, 0.4636, 0.0, 0.9272, 0.0, 0.4636, 0.03076, 0.4636, 0.03076, 0.9272, 0.0, 0.9272, 0.03076, 0.4636, 0.4902, 0.4636, 0.03076, 0.9272, 0.03076, 0.4636, 0.4902, 0.9272, 0.03076, 0.9272, 0.4902, 0.4636, 0.4902, 0.9272, 0.4902, 0.4636, 0.5247, 0.4636, 0.5247, 0.9272, 0.4902, 0.9272, 0.5247, 0.4636, 0.03467, 0.0, 0.03467, 0.0, 0.0004883, 0.4636, 0.03467, 0.4636, 0.4941, 0.0, 0.03467, 0.4636, 0.4941, 0.0, 0.4941, 0.0, 0.03467, 0.0, 0.4941, 0.4636, 0.4941, 0.4636, 0.5247, 0.4636, 0.5247, 0.0, 0.5247, 0.0, 0.4941, 0.9014, 1.0, 0.9014, 0.5247, 0.9033, 0.5247, 0.9014, 1.0, 0.9033, 0.5247, 0.9033, 1.0, 0.9033, 1.0, 0.9033, 0.5247, 0.9248, 0.5247, 0.9033, 1.0, 0.9248, 0.5247, 0.9248, 1.0, 0.9248, 1.0, 0.9248, 0.5247, 0.9272, 0.5247, 0.9248, 1.0, 0.9272, 0.5247, 0.9272, 1.0, 0.9526, 1.0, 0.9526, 0.5247, 0.9546, 0.5247, 0.9526, 1.0, 0.9546, 0.5247, 0.9546, 1.0, 0.9546, 1.0, 0.9546, 0.5247, 0.9761, 0.5247, 0.9546, 1.0, 0.9761, 0.5247, 0.9761, 1.0, 0.9761, 1.0, 0.9761, 0.5247, 0.978, 0.5247, 0.9761, 1.0, 0.978, 0.5247, 0.978, 1.0, 0.4636, 0.0, 0.9272, 0.0, 0.4636, 0.03076, 0.4636, 0.03076, 0.9272, 0.0, 0.9272, 0.03076, 0.4636, 0.4902, 0.4636, 0.03076, 0.9272, 0.03076, 0.4636, 0.4902, 0.9272, 0.03076, 0.9272, 0.4902, 0.4636, 0.4902, 0.9272, 0.4902, 0.4636, 0.5247, 0.4636, 0.5247, 0.9272, 0.4902, 0.9272, 0.5247, 0.9272, 0.03467, 0.9272, 0.0, 0.9292, 0.0, 0.9272, 0.03467, 0.9292, 0.0, 0.9292, 0.03467, 0.9272, 0.4941, 0.9272, 0.03467, 0.9292, 0.03467, 0.9292, 0.03467, 0.9292, 0.0, 0.9507, 0.0, 0.9272, 0.4941, 0.9292, 0.03467, 0.9292, 0.4941, 0.9292, 0.03467, 0.9507, 0.0, 0.9507, 0.03467, 0.9272, 0.5247, 0.9272, 0.4941, 0.9292, 0.4941, 0.9507, 0.03467, 0.9507, 0.0, 0.9526, 0.0, 0.9272, 0.5247, 0.9292, 0.4941, 0.9292, 0.5247, 0.9507, 0.03467, 0.9526, 0.0, 0.9526, 0.03467, 0.9292, 0.5247, 0.9292, 0.4941, 0.9507, 0.4941, 0.9507, 0.4941, 0.9507, 0.03467, 0.9526, 0.03467, 0.9292, 0.5247, 0.9507, 0.4941, 0.9507, 0.5247, 0.9507, 0.4941, 0.9526, 0.03467, 0.9526, 0.4941, 0.9507, 0.5247, 0.9507, 0.4941, 0.9526, 0.4941, 0.9507, 0.5247, 0.9526, 0.4941, 0.9526, 0.5247, 0.978, 0.4941, 0.978, 0.5247, 0.9766, 0.5247, 0.978, 0.4941, 0.9766, 0.5247, 0.9766, 0.4941, 0.978, 0.03467, 0.978, 0.4941, 0.9766, 0.4941, 0.9766, 0.4941, 0.9766, 0.5247, 0.9551, 0.5247, 0.978, 0.03467, 0.9766, 0.4941, 0.9766, 0.03467, 0.978, 0.0, 0.978, 0.03467, 0.9766, 0.03467, 0.978, 0.0, 0.9766, 0.03467, 0.9766, 0.0, 0.9766, 0.4941, 0.9551, 0.5247, 0.9551, 0.4941, 0.9766, 0.03467, 0.9766, 0.4941, 0.9551, 0.4941, 0.9551, 0.4941, 0.9551, 0.5247, 0.9526, 0.5247, 0.9551, 0.4941, 0.9526, 0.5247, 0.9526, 0.4941, 0.9766, 0.0, 0.9766, 0.03467, 0.9551, 0.03467, 0.9766, 0.03467, 0.9551, 0.4941, 0.9551, 0.03467, 0.9551, 0.03467, 0.9551, 0.4941, 0.9526, 0.4941, 0.9766, 0.0, 0.9551, 0.03467, 0.9551, 0.0, 0.9551, 0.03467, 0.9526, 0.4941, 0.9526, 0.03467, 0.9551, 0.0, 0.9551, 0.03467, 0.9526, 0.03467, 0.9551, 0.0, 0.9526, 0.03467, 0.9526, 0.0, 0.9272, 0.03467, 0.9272, 0.0, 0.9292, 0.0, 0.9272, 0.03467, 0.9292, 0.0, 0.9292, 0.03467, 0.9272, 0.4941, 0.9272, 0.03467, 0.9292, 0.03467, 0.9292, 0.03467, 0.9292, 0.0, 0.9507, 0.0, 0.9272, 0.4941, 0.9292, 0.03467, 0.9292, 0.4941, 0.9292, 0.03467, 0.9507, 0.0, 0.9507, 0.03467, 0.9272, 0.5247, 0.9272, 0.4941, 0.9292, 0.4941, 0.9507, 0.03467, 0.9507, 0.0, 0.9526, 0.0, 0.9272, 0.5247, 0.9292, 0.4941, 0.9292, 0.5247, 0.9507, 0.03467, 0.9526, 0.0, 0.9526, 0.03467, 0.9292, 0.5247, 0.9292, 0.4941, 0.9507, 0.4941, 0.9507, 0.4941, 0.9507, 0.03467, 0.9526, 0.03467, 0.9292, 0.5247, 0.9507, 0.4941, 0.9507, 0.5247, 0.9507, 0.4941, 0.9526, 0.03467, 0.9526, 0.4941, 0.9507, 0.5247, 0.9507, 0.4941, 0.9526, 0.4941, 0.9507, 0.5247, 0.9526, 0.4941, 0.9526, 0.5247, 0.978, 0.4941, 0.978, 0.5247, 0.9766, 0.5247, 0.978, 0.4941, 0.9766, 0.5247, 0.9766, 0.4941, 0.978, 0.03467, 0.978, 0.4941, 0.9766, 0.4941, 0.9766, 0.4941, 0.9766, 0.5247, 0.9551, 0.5247, 0.978, 0.03467, 0.9766, 0.4941, 0.9766, 0.03467, 0.978, 0.0, 0.978, 0.03467, 0.9766, 0.03467, 0.978, 0.0, 0.9766, 0.03467, 0.9766, 0.0, 0.9766, 0.4941, 0.9551, 0.5247, 0.9551, 0.4941, 0.9766, 0.03467, 0.9766, 0.4941, 0.9551, 0.4941, 0.9551, 0.4941, 0.9551, 0.5247, 0.9526, 0.5247, 0.9551, 0.4941, 0.9526, 0.5247, 0.9526, 0.4941, 0.9766, 0.0, 0.9766, 0.03467, 0.9551, 0.03467, 0.9766, 0.03467, 0.9551, 0.4941, 0.9551, 0.03467, 0.9551, 0.03467, 0.9551, 0.4941, 0.9526, 0.4941, 0.9766, 0.0, 0.9551, 0.03467, 0.9551, 0.0, 0.9551, 0.03467, 0.9526, 0.4941, 0.9526, 0.03467, 0.9551, 0.0, 0.9551, 0.03467, 0.9526, 0.03467, 0.9551, 0.0, 0.9526, 0.03467, 0.9526, 0.0])
_uv.active_render = True
_uv = me_cabinethousing.uv_layers.new(name='UVmap_1')
_uv.uv.foreach_set('vector', [0.7734, 0.7266, 0.7734, 0.4849, 0.9917, 0.7266, 0.9917, 0.7266, 0.7734, 0.4849, 0.9917, 0.4849, 0.007812, 0.9922, 0.007812, 0.7623, 0.2177, 0.7623, 0.007812, 0.9922, 0.2177, 0.7623, 0.2177, 0.9922, 0.5391, 0.2192, 0.7485, 0.4609, 0.5391, 0.4609, 0.7485, 0.4609, 0.5391, 0.2192, 0.7485, 0.2192, 0.2177, 0.5317, 0.2177, 0.7623, 0.007812, 0.5317, 0.007812, 0.7623, 0.007812, 0.5317, 0.2177, 0.7623, 0.9917, 0.9922, 0.7734, 0.9922, 0.7734, 0.7501, 0.9917, 0.9922, 0.7734, 0.7501, 0.9917, 0.7501, 0.7734, 0.7266, 0.7734, 0.4849, 0.9917, 0.7266, 0.9917, 0.7266, 0.7734, 0.4849, 0.9917, 0.4849, 0.007812, 0.9922, 0.007812, 0.7623, 0.2177, 0.7623, 0.007812, 0.9922, 0.2177, 0.7623, 0.2177, 0.9922, 0.5391, 0.2192, 0.7485, 0.4609, 0.5391, 0.4609, 0.7485, 0.4609, 0.5391, 0.2192, 0.7485, 0.2192, 0.2177, 0.5317, 0.2177, 0.7623, 0.007812, 0.5317, 0.007812, 0.7623, 0.007812, 0.5317, 0.2177, 0.7623, 0.9917, 0.9922, 0.7734, 0.9922, 0.7734, 0.7501, 0.9917, 0.9922, 0.7734, 0.7501, 0.9917, 0.7501, 0.007812, 0.2119, 0.2571, 0.2119, 0.2571, 0.228, 0.2571, 0.228, 0.007812, 0.228, 0.007812, 0.2119, 0.2571, 0.228, 0.2571, 0.4468, 0.007812, 0.228, 0.2571, 0.4468, 0.007812, 0.4468, 0.007812, 0.228, 0.007812, 0.4468, 0.2571, 0.4468, 0.2571, 0.4609, 0.2571, 0.4609, 0.007812, 0.4609, 0.007812, 0.4468, 0.2422, 0.9922, 0.2422, 0.7429, 0.2605, 0.7429, 0.2422, 0.9922, 0.2605, 0.7429, 0.2605, 0.9922, 0.2605, 0.9922, 0.2605, 0.7429, 0.4702, 0.7429, 0.2605, 0.9922, 0.4702, 0.7429, 0.4702, 0.9922, 0.4702, 0.9922, 0.4702, 0.7429, 0.4915, 0.7429, 0.4702, 0.9922, 0.4915, 0.7429, 0.4915, 0.9922, 0.5078, 0.7266, 0.5078, 0.4775, 0.5259, 0.4775, 0.5078, 0.7266, 0.5259, 0.4775, 0.5259, 0.7266, 0.5259, 0.7266, 0.5259, 0.4775, 0.7358, 0.4775, 0.5259, 0.7266, 0.7358, 0.4775, 0.7358, 0.7266, 0.7358, 0.7266, 0.7358, 0.4775, 0.7568, 0.4775, 0.7358, 0.7266, 0.7568, 0.4775, 0.7568, 0.7266, 0.2734, 0.2119, 0.5225, 0.2119, 0.2734, 0.2266, 0.2734, 0.2266, 0.5225, 0.2119, 0.5225, 0.2266, 0.2734, 0.4448, 0.2734, 0.2266, 0.5225, 0.2266, 0.2734, 0.4448, 0.5225, 0.2266, 0.5225, 0.4448, 0.2734, 0.4448, 0.5225, 0.4448, 0.2734, 0.4609, 0.2734, 0.4609, 0.5225, 0.4448, 0.5225, 0.4609, 0.2571, 0.228, 0.007812, 0.228, 0.007812, 0.2119, 0.2571, 0.228, 0.2571, 0.4468, 0.007812, 0.228, 0.2571, 0.4468, 0.007812, 0.4468, 0.007812, 0.228, 0.007812, 0.4468, 0.2571, 0.4468, 0.2571, 0.4609, 0.2571, 0.4609, 0.007812, 0.4609, 0.007812, 0.4468, 0.2422, 0.9922, 0.2422, 0.7429, 0.2605, 0.7429, 0.2422, 0.9922, 0.2605, 0.7429, 0.2605, 0.9922, 0.2605, 0.9922, 0.2605, 0.7429, 0.4702, 0.7429, 0.2605, 0.9922, 0.4702, 0.7429, 0.4702, 0.9922, 0.4702, 0.9922, 0.4702, 0.7429, 0.4915, 0.7429, 0.4702, 0.9922, 0.4915, 0.7429, 0.4915, 0.9922, 0.5078, 0.7266, 0.5078, 0.4775, 0.5259, 0.4775, 0.5078, 0.7266, 0.5259, 0.4775, 0.5259, 0.7266, 0.5259, 0.7266, 0.5259, 0.4775, 0.7358, 0.4775, 0.5259, 0.7266, 0.7358, 0.4775, 0.7358, 0.7266, 0.7358, 0.7266, 0.7358, 0.4775, 0.7568, 0.4775, 0.7358, 0.7266, 0.7568, 0.4775, 0.7568, 0.7266, 0.2734, 0.2119, 0.5225, 0.2119, 0.2734, 0.2266, 0.2734, 0.2266, 0.5225, 0.2119, 0.5225, 0.2266, 0.2734, 0.4448, 0.2734, 0.2266, 0.5225, 0.2266, 0.2734, 0.4448, 0.5225, 0.2266, 0.5225, 0.4448, 0.2734, 0.4448, 0.5225, 0.4448, 0.2734, 0.4609, 0.2734, 0.4609, 0.5225, 0.4448, 0.5225, 0.4609, 0.2422, 0.4937, 0.2422, 0.4775, 0.2605, 0.4775, 0.2422, 0.4937, 0.2605, 0.4775, 0.2605, 0.4937, 0.2422, 0.7122, 0.2422, 0.4937, 0.2605, 0.4937, 0.2605, 0.4937, 0.2605, 0.4775, 0.4702, 0.4775, 0.2422, 0.7122, 0.2605, 0.4937, 0.2605, 0.7122, 0.2605, 0.4937, 0.4702, 0.4775, 0.4702, 0.4937, 0.2422, 0.7266, 0.2422, 0.7122, 0.2605, 0.7122, 0.4702, 0.4937, 0.4702, 0.4775, 0.4915, 0.4775, 0.2422, 0.7266, 0.2605, 0.7122, 0.2605, 0.7266, 0.4702, 0.4937, 0.4915, 0.4775, 0.4915, 0.4937, 0.2605, 0.7266, 0.2605, 0.7122, 0.4702, 0.7122, 0.4702, 0.7122, 0.4702, 0.4937, 0.4915, 0.4937, 0.2605, 0.7266, 0.4702, 0.7122, 0.4702, 0.7266, 0.4702, 0.7122, 0.4915, 0.4937, 0.4915, 0.7122, 0.4702, 0.7266, 0.4702, 0.7122, 0.4915, 0.7122, 0.4702, 0.7266, 0.4915, 0.7122, 0.4915, 0.7266, 0.7568, 0.9776, 0.7568, 0.9922, 0.7388, 0.9922, 0.7568, 0.9776, 0.7388, 0.9922, 0.7388, 0.9776, 0.7568, 0.7592, 0.7568, 0.9776, 0.7388, 0.9776, 0.7388, 0.9776, 0.7388, 0.9922, 0.5288, 0.9922, 0.7568, 0.7592, 0.7388, 0.9776, 0.7388, 0.7592, 0.7568, 0.7429, 0.7568, 0.7592, 0.7388, 0.7592, 0.7568, 0.7429, 0.7388, 0.7592, 0.7388, 0.7429, 0.7388, 0.9776, 0.5288, 0.9922, 0.5288, 0.9776, 0.7388, 0.7592, 0.7388, 0.9776, 0.5288, 0.9776, 0.5288, 0.9776, 0.5288, 0.9922, 0.5078, 0.9922, 0.5288, 0.9776, 0.5078, 0.9922, 0.5078, 0.9776, 0.7388, 0.7429, 0.7388, 0.7592, 0.5288, 0.7592, 0.7388, 0.7592, 0.5288, 0.9776, 0.5288, 0.7592, 0.5288, 0.7592, 0.5288, 0.9776, 0.5078, 0.9776, 0.7388, 0.7429, 0.5288, 0.7592, 0.5288, 0.7429, 0.5288, 0.7592, 0.5078, 0.9776, 0.5078, 0.7592, 0.5288, 0.7429, 0.5288, 0.7592, 0.5078, 0.7592, 0.5288, 0.7429, 0.5078, 0.7592, 0.5078, 0.7429, 0.2422, 0.4937, 0.2422, 0.4775, 0.2605, 0.4775, 0.2422, 0.4937, 0.2605, 0.4775, 0.2605, 0.4937, 0.2422, 0.7122, 0.2422, 0.4937, 0.2605, 0.4937, 0.2605, 0.4937, 0.2605, 0.4775, 0.4702, 0.4775, 0.2422, 0.7122, 0.2605, 0.4937, 0.2605, 0.7122, 0.2605, 0.4937, 0.4702, 0.4775, 0.4702, 0.4937, 0.2422, 0.7266, 0.2422, 0.7122, 0.2605, 0.7122, 0.4702, 0.4937, 0.4702, 0.4775, 0.4915, 0.4775, 0.2422, 0.7266, 0.2605, 0.7122, 0.2605, 0.7266, 0.4702, 0.4937, 0.4915, 0.4775, 0.4915, 0.4937, 0.2605, 0.7266, 0.2605, 0.7122, 0.4702, 0.7122, 0.4702, 0.7122, 0.4702, 0.4937, 0.4915, 0.4937, 0.2605, 0.7266, 0.4702, 0.7122, 0.4702, 0.7266, 0.4702, 0.7122, 0.4915, 0.4937, 0.4915, 0.7122, 0.4702, 0.7266, 0.4702, 0.7122, 0.4915, 0.7122, 0.4702, 0.7266, 0.4915, 0.7122, 0.4915, 0.7266, 0.7568, 0.9776, 0.7568, 0.9922, 0.7388, 0.9922, 0.7568, 0.9776, 0.7388, 0.9922, 0.7388, 0.9776, 0.7568, 0.7592, 0.7568, 0.9776, 0.7388, 0.9776, 0.7388, 0.9776, 0.7388, 0.9922, 0.5288, 0.9922, 0.7568, 0.7592, 0.7388, 0.9776, 0.7388, 0.7592, 0.7568, 0.7429, 0.7568, 0.7592, 0.7388, 0.7592, 0.7568, 0.7429, 0.7388, 0.7592, 0.7388, 0.7429, 0.7388, 0.9776, 0.5288, 0.9922, 0.5288, 0.9776, 0.7388, 0.7592, 0.7388, 0.9776, 0.5288, 0.9776, 0.5288, 0.9776, 0.5288, 0.9922, 0.5078, 0.9922, 0.5288, 0.9776, 0.5078, 0.9922, 0.5078, 0.9776, 0.7388, 0.7429, 0.7388, 0.7592, 0.5288, 0.7592, 0.7388, 0.7592, 0.5288, 0.9776, 0.5288, 0.7592, 0.5288, 0.7592, 0.5288, 0.9776, 0.5078, 0.9776, 0.7388, 0.7429, 0.5288, 0.7592, 0.5288, 0.7429, 0.5288, 0.7592, 0.5078, 0.9776, 0.5078, 0.7592, 0.5288, 0.7429, 0.5288, 0.7592, 0.5078, 0.7592, 0.5288, 0.7429, 0.5078, 0.7592, 0.5078, 0.7429])
_uv = me_cabinethousing.uv_layers.new(name='LightMapUV')
_uv.uv.foreach_set('vector', [0.001953, 0.2715, 0.001953, 0.1323, 0.3159, 0.2715, 0.3159, 0.2715, 0.001953, 0.1323, 0.3159, 0.1323, 0.5918, 0.998, 0.5918, 0.7715, 0.7114, 0.7715, 0.5918, 0.998, 0.7114, 0.7715, 0.7144, 0.998, 0.1411, 0.006348, 0.001953, 0.127, 0.001953, 0.006348, 0.001953, 0.127, 0.1411, 0.006348, 0.1411, 0.127, 0.7114, 0.5437, 0.7114, 0.7715, 0.5918, 0.5437, 0.5918, 0.7715, 0.5918, 0.5437, 0.7114, 0.7715, 0.4473, 0.6348, 0.4473, 0.3208, 0.5864, 0.3208, 0.4473, 0.6348, 0.5864, 0.3208, 0.5864, 0.6348, 0.8457, 0.3208, 0.9849, 0.3208, 0.8457, 0.6348, 0.8457, 0.6348, 0.9849, 0.3208, 0.9849, 0.6348, 0.7207, 0.998, 0.7207, 0.7715, 0.8403, 0.7715, 0.7207, 0.998, 0.8403, 0.7715, 0.8433, 0.998, 0.2856, 0.006348, 0.1465, 0.127, 0.1465, 0.006348, 0.1465, 0.127, 0.2856, 0.006348, 0.2856, 0.127, 0.8403, 0.5437, 0.8403, 0.7715, 0.7207, 0.5437, 0.7207, 0.7715, 0.7207, 0.5437, 0.8403, 0.7715, 0.5918, 0.5371, 0.5918, 0.2231, 0.731, 0.2231, 0.5918, 0.5371, 0.731, 0.2231, 0.731, 0.5371, 0.001953, 0.2764, 0.1454, 0.2764, 0.1454, 0.2998, 0.1454, 0.2998, 0.001953, 0.2998, 0.001953, 0.2764, 0.1454, 0.2998, 0.1454, 0.614, 0.001953, 0.2998, 0.1454, 0.614, 0.001953, 0.614, 0.001953, 0.2998, 0.001953, 0.614, 0.1454, 0.614, 0.1454, 0.6348, 0.1454, 0.6348, 0.001953, 0.6348, 0.001953, 0.614, 0.7363, 0.1714, 0.8794, 0.1714, 0.8794, 0.1821, 0.7363, 0.1714, 0.8794, 0.1821, 0.7363, 0.1821, 0.7363, 0.1821, 0.8794, 0.1821, 0.8794, 0.3013, 0.7363, 0.1821, 0.8794, 0.3013, 0.7363, 0.3013, 0.7363, 0.3013, 0.8794, 0.3013, 0.8794, 0.3145, 0.7363, 0.3013, 0.8794, 0.3145, 0.7363, 0.3145, 0.3223, 0.2715, 0.3223, 0.1284, 0.3333, 0.1284, 0.3223, 0.2715, 0.3333, 0.1284, 0.3333, 0.2715, 0.3333, 0.2715, 0.3333, 0.1284, 0.4546, 0.1284, 0.3333, 0.2715, 0.4546, 0.1284, 0.4546, 0.2715, 0.4546, 0.2715, 0.4546, 0.1284, 0.4656, 0.1284, 0.4546, 0.2715, 0.4656, 0.1284, 0.4656, 0.2715, 0.1504, 0.2764, 0.2937, 0.2764, 0.1504, 0.2974, 0.1504, 0.2974, 0.2937, 0.2764, 0.2937, 0.2974, 0.1504, 0.6113, 0.1504, 0.2974, 0.2937, 0.2974, 0.1504, 0.6113, 0.2937, 0.2974, 0.2937, 0.6113, 0.1504, 0.6113, 0.2937, 0.6113, 0.1504, 0.6348, 0.1504, 0.6348, 0.2937, 0.6113, 0.2937, 0.6348, 0.9927, 0.6631, 0.8496, 0.6631, 0.8496, 0.6396, 0.9927, 0.6631, 0.9927, 0.9772, 0.8496, 0.6631, 0.9927, 0.9772, 0.8496, 0.9772, 0.8496, 0.6631, 0.8496, 0.9772, 0.9927, 0.9772, 0.9927, 0.998, 0.9927, 0.998, 0.8496, 0.998, 0.8496, 0.9772, 0.7363, 0.02783, 0.8794, 0.02783, 0.8794, 0.03857, 0.7363, 0.02783, 0.8794, 0.03857, 0.7363, 0.03857, 0.7363, 0.03857, 0.8794, 0.03857, 0.8794, 0.1577, 0.7363, 0.03857, 0.8794, 0.1577, 0.7363, 0.1577, 0.7363, 0.1577, 0.8794, 0.1577, 0.8794, 0.1714, 0.7363, 0.1577, 0.8794, 0.1714, 0.7363, 0.1714, 0.4707, 0.2168, 0.4707, 0.07373, 0.4817, 0.07373, 0.4707, 0.2168, 0.4817, 0.07373, 0.4817, 0.2168, 0.4817, 0.2168, 0.4817, 0.07373, 0.603, 0.07373, 0.4817, 0.2168, 0.603, 0.07373, 0.603, 0.2168, 0.603, 0.2168, 0.603, 0.07373, 0.6138, 0.07373, 0.603, 0.2168, 0.6138, 0.07373, 0.6138, 0.2168, 0.2988, 0.2764, 0.4421, 0.2764, 0.2988, 0.2974, 0.2988, 0.2974, 0.4421, 0.2764, 0.4421, 0.2974, 0.2988, 0.6113, 0.2988, 0.2974, 0.4421, 0.2974, 0.2988, 0.6113, 0.4421, 0.2974, 0.4421, 0.6113, 0.2988, 0.6113, 0.4421, 0.6113, 0.2988, 0.6348, 0.2988, 0.6348, 0.4421, 0.6113, 0.4421, 0.6348, 0.1477, 0.6636, 0.1477, 0.6399, 0.1588, 0.6399, 0.1477, 0.6636, 0.1588, 0.6399, 0.1588, 0.6636, 0.1477, 0.9772, 0.1477, 0.6636, 0.1588, 0.6636, 0.1588, 0.6636, 0.1588, 0.6399, 0.2822, 0.6399, 0.1477, 0.9772, 0.1588, 0.6636, 0.1588, 0.9772, 0.1588, 0.6636, 0.2822, 0.6399, 0.2822, 0.6636, 0.1477, 0.998, 0.1477, 0.9772, 0.1588, 0.9772, 0.2822, 0.6636, 0.2822, 0.6399, 0.2935, 0.6399, 0.1477, 0.998, 0.1588, 0.9772, 0.1588, 0.998, 0.2822, 0.6636, 0.2935, 0.6399, 0.2935, 0.6636, 0.1588, 0.998, 0.1588, 0.9772, 0.2822, 0.9772, 0.2822, 0.9772, 0.2822, 0.6636, 0.2935, 0.6636, 0.1588, 0.998, 0.2822, 0.9772, 0.2822, 0.998, 0.2822, 0.9772, 0.2935, 0.6636, 0.2935, 0.9772, 0.2822, 0.998, 0.2822, 0.9772, 0.2935, 0.9772, 0.2822, 0.998, 0.2935, 0.9772, 0.2935, 0.998, 0.4421, 0.9772, 0.4421, 0.998, 0.4338, 0.998, 0.4421, 0.9772, 0.4338, 0.998, 0.4338, 0.9772, 0.4421, 0.6633, 0.4421, 0.9772, 0.4338, 0.9772, 0.4338, 0.9772, 0.4338, 0.998, 0.3125, 0.998, 0.4421, 0.6633, 0.4338, 0.9772, 0.4338, 0.6633, 0.4421, 0.6394, 0.4421, 0.6633, 0.4338, 0.6633, 0.4421, 0.6394, 0.4338, 0.6633, 0.4338, 0.6394, 0.4338, 0.9772, 0.3125, 0.998, 0.3125, 0.9772, 0.4338, 0.6633, 0.4338, 0.9772, 0.3125, 0.9772, 0.3125, 0.9772, 0.3125, 0.998, 0.2988, 0.998, 0.3125, 0.9772, 0.2988, 0.998, 0.2988, 0.9772, 0.4338, 0.6394, 0.4338, 0.6633, 0.3125, 0.6633, 0.4338, 0.6633, 0.3125, 0.9772, 0.3125, 0.6633, 0.3125, 0.6633, 0.3125, 0.9772, 0.2988, 0.9772, 0.4338, 0.6394, 0.3125, 0.6633, 0.3125, 0.6394, 0.3125, 0.6633, 0.2988, 0.9772, 0.2988, 0.6633, 0.3125, 0.6394, 0.3125, 0.6633, 0.2988, 0.6633, 0.3125, 0.6394, 0.2988, 0.6633, 0.2988, 0.6394, 0.001953, 0.6636, 0.001953, 0.6399, 0.01316, 0.6399, 0.001953, 0.6636, 0.01316, 0.6399, 0.01316, 0.6636, 0.001953, 0.9772, 0.001953, 0.6636, 0.01316, 0.6636, 0.01316, 0.6636, 0.01316, 0.6399, 0.1365, 0.6399, 0.001953, 0.9772, 0.01316, 0.6636, 0.01316, 0.9772, 0.01316, 0.6636, 0.1365, 0.6399, 0.1365, 0.6636, 0.001953, 0.998, 0.001953, 0.9772, 0.01316, 0.9772, 0.1365, 0.6636, 0.1365, 0.6399, 0.1477, 0.6399, 0.001953, 0.998, 0.01316, 0.9772, 0.01316, 0.998, 0.1365, 0.6636, 0.1477, 0.6399, 0.1477, 0.6636, 0.01316, 0.998, 0.01316, 0.9772, 0.1365, 0.9772, 0.1365, 0.9772, 0.1365, 0.6636, 0.1477, 0.6636, 0.01316, 0.998, 0.1365, 0.9772, 0.1365, 0.998, 0.1365, 0.9772, 0.1477, 0.6636, 0.1477, 0.9772, 0.1365, 0.998, 0.1365, 0.9772, 0.1477, 0.9772, 0.1365, 0.998, 0.1477, 0.9772, 0.1477, 0.998, 0.5854, 0.9772, 0.5854, 0.998, 0.5771, 0.998, 0.5854, 0.9772, 0.5771, 0.998, 0.5771, 0.9772, 0.5854, 0.6633, 0.5854, 0.9772, 0.5771, 0.9772, 0.5771, 0.9772, 0.5771, 0.998, 0.4561, 0.998, 0.5854, 0.6633, 0.5771, 0.9772, 0.5771, 0.6633, 0.5854, 0.6394, 0.5854, 0.6633, 0.5771, 0.6633, 0.5854, 0.6394, 0.5771, 0.6633, 0.5771, 0.6394, 0.5771, 0.9772, 0.4561, 0.998, 0.4561, 0.9772, 0.5771, 0.6633, 0.5771, 0.9772, 0.4561, 0.9772, 0.4561, 0.9772, 0.4561, 0.998, 0.4421, 0.998, 0.4561, 0.9772, 0.4421, 0.998, 0.4421, 0.9772, 0.5771, 0.6394, 0.5771, 0.6633, 0.4561, 0.6633, 0.5771, 0.6633, 0.4561, 0.9772, 0.4561, 0.6633, 0.4561, 0.6633, 0.4561, 0.9772, 0.4421, 0.9772, 0.5771, 0.6394, 0.4561, 0.6633, 0.4561, 0.6394, 0.4561, 0.6633, 0.4421, 0.9772, 0.4421, 0.6633, 0.4561, 0.6394, 0.4561, 0.6633, 0.4421, 0.6633, 0.4561, 0.6394, 0.4421, 0.6633, 0.4421, 0.6394])
me_cabinethousing.materials.append(mat_m_materialsphere_plain)
me_cabinethousing.use_remesh_preserve_volume = False
me_cabinethousing.use_remesh_preserve_attributes = False
me_cabinethousing.use_mirror_vertex_groups = False
me_cabinethousing.update()
me_cabinethousing.normals_split_custom_set([tuple(v) for v in zip(*[iter([-0.003956, 0.01187, 0.9999, -0.003957, 0.01187, 0.9999, -0.003956, 0.01187, 0.9999, -0.003956, 0.01187, 0.9999, -0.003957, 0.01187, 0.9999, -0.003956, 0.01187, 0.9999, 0.9999, 0.01187, -0.003957, 0.9999, 0.01187, -0.003957, 0.9999, 0.01187, -0.003956, 0.9999, 0.01187, -0.003957, 0.9999, 0.01187, -0.003956, 0.9999, 0.01187, -0.003957, -0.003966, -1.0, -0.003966, -0.003966, -1.0, -0.003966, -0.003966, -1.0, -0.003966, -0.003966, -1.0, -0.003966, -0.003966, -1.0, -0.003966, -0.003966, -1.0, -0.003966, -0.003932, 1.0, -0.003933, -0.003932, 1.0, -0.003932, -0.003932, 1.0, -0.003932, -0.003932, 1.0, -0.003932, -0.003932, 1.0, -0.003932, -0.003932, 1.0, -0.003932, -0.003926, 0.01178, -0.9999, -0.003927, 0.01178, -0.9999, -0.003926, 0.01178, -0.9999, -0.003926, 0.01178, -0.9999, -0.003926, 0.01178, -0.9999, -0.003926, 0.01178, -0.9999, -0.003957, 0.01187, 0.9999, -0.003957, 0.01187, 0.9999, -0.003956, 0.01187, 0.9999, -0.003956, 0.01187, 0.9999, -0.003957, 0.01187, 0.9999, -0.003956, 0.01187, 0.9999, 0.9999, 0.01187, -0.003957, 0.9999, 0.01187, -0.003957, 0.9999, 0.01187, -0.003956, 0.9999, 0.01187, -0.003957, 0.9999, 0.01187, -0.003956, 0.9999, 0.01187, -0.003957, -0.003966, -1.0, -0.003966, -0.003966, -1.0, -0.003966, -0.003966, -1.0, -0.003966, -0.003966, -1.0, -0.003966, -0.003966, -1.0, -0.003966, -0.003966, -1.0, -0.003966, -0.003932, 1.0, -0.003933, -0.003932, 1.0, -0.003932, -0.003932, 1.0, -0.003932, -0.003932, 1.0, -0.003932, -0.003932, 1.0, -0.003932, -0.003932, 1.0, -0.003932, -0.003926, 0.01178, -0.9999, -0.003925, 0.01178, -0.9999, -0.003926, 0.01178, -0.9999, -0.003926, 0.01178, -0.9999, -0.003926, 0.01178, -0.9999, -0.003926, 0.01178, -0.9999, -0.003926, 0.01178, -0.9999, -0.003926, 0.01178, -0.9999, -0.003926, 0.01178, -0.9999, -0.003926, 0.01178, -0.9999, -0.003926, 0.01178, -0.9999, -0.003926, 0.01178, -0.9999, -0.003926, 0.01178, -0.9999, -0.003926, 0.01178, -0.9999, -0.003926, 0.01178, -0.9999, -0.003926, 0.01178, -0.9999, -0.003926, 0.01178, -0.9999, -0.003926, 0.01178, -0.9999, -0.003926, 0.01178, -0.9999, -0.003926, 0.01178, -0.9999, -0.003927, 0.01178, -0.9999, -0.003927, 0.01178, -0.9999, -0.003926, 0.01178, -0.9999, -0.003926, 0.01178, -0.9999, -0.003966, -1.0, -0.003966, -0.003966, -1.0, -0.003966, -0.003932, -1.0, -0.003932, -0.003966, -1.0, -0.003966, -0.003932, -1.0, -0.003932, -0.003932, -1.0, -0.003932, -0.003932, -1.0, -0.003932, -0.003932, -1.0, -0.003932, -0.003932, -1.0, -0.003932, -0.003932, -1.0, -0.003932, -0.003932, -1.0, -0.003932, -0.003932, -1.0, -0.003932, -0.003932, -1.0, -0.003932, -0.003932, -1.0, -0.003932, -0.003966, -1.0, -0.003966, -0.003932, -1.0, -0.003932, -0.003966, -1.0, -0.003966, -0.003966, -1.0, -0.003966, -0.003933, 1.0, -0.003932, -0.003932, 1.0, -0.003932, -0.003932, 1.0, -0.003932, -0.003933, 1.0, -0.003932, -0.003932, 1.0, -0.003932, -0.003932, 1.0, -0.003932, -0.003932, 1.0, -0.003932, -0.003932, 1.0, -0.003932, -0.003932, 1.0, -0.003932, -0.003932, 1.0, -0.003932, -0.003932, 1.0, -0.003932, -0.003932, 1.0, -0.003932, -0.003932, 1.0, -0.003932, -0.003932, 1.0, -0.003932, -0.003932, 1.0, -0.003933, -0.003932, 1.0, -0.003932, -0.003932, 1.0, -0.003933, -0.003932, 1.0, -0.003932, -0.003957, 0.01187, 0.9999, -0.003957, 0.01187, 0.9999, -0.003957, 0.01187, 0.9999, -0.003957, 0.01187, 0.9999, -0.003957, 0.01187, 0.9999, -0.003957, 0.01187, 0.9999, -0.003957, 0.01187, 0.9999, -0.003957, 0.01187, 0.9999, -0.003957, 0.01187, 0.9999, -0.003957, 0.01187, 0.9999, -0.003957, 0.01187, 0.9999, -0.003956, 0.01187, 0.9999, -0.003957, 0.01187, 0.9999, -0.003956, 0.01187, 0.9999, -0.003956, 0.01187, 0.9999, -0.003955, 0.01187, 0.9999, -0.003956, 0.01187, 0.9999, -0.003956, 0.01187, 0.9999, -0.003927, 0.01178, -0.9999, -0.003926, 0.01178, -0.9999, -0.003926, 0.01178, -0.9999, -0.003926, 0.01178, -0.9999, -0.003926, 0.01178, -0.9999, -0.003926, 0.01178, -0.9999, -0.003926, 0.01178, -0.9999, -0.003926, 0.01178, -0.9999, -0.003926, 0.01178, -0.9999, -0.003926, 0.01178, -0.9999, -0.003926, 0.01178, -0.9999, -0.003927, 0.01178, -0.9999, -0.003927, 0.01178, -0.9999, -0.003926, 0.01178, -0.9999, -0.003926, 0.01178, -0.9999, -0.003966, -1.0, -0.003966, -0.003966, -1.0, -0.003966, -0.003932, -1.0, -0.003932, -0.003966, -1.0, -0.003966, -0.003932, -1.0, -0.003932, -0.003932, -1.0, -0.003932, -0.003932, -1.0, -0.003932, -0.003932, -1.0, -0.003932, -0.003932, -1.0, -0.003932, -0.003932, -1.0, -0.003932, -0.003932, -1.0, -0.003932, -0.003966, -1.0, -0.003966, -0.003966, -1.0, -0.003966, -0.003932, -1.0, -0.003932, -0.003966, -1.0, -0.003966, -0.003966, -1.0, -0.003966, -0.003966, -1.0, -0.003966, -0.003966, -1.0, -0.003966, -0.003933, 1.0, -0.003932, -0.003932, 1.0, -0.003932, -0.003932, 1.0, -0.003932, -0.003933, 1.0, -0.003932, -0.003932, 1.0, -0.003932, -0.003932, 1.0, -0.003932, -0.003932, 1.0, -0.003932, -0.003932, 1.0, -0.003932, -0.003932, 1.0, -0.003932, -0.003932, 1.0, -0.003932, -0.003932, 1.0, -0.003932, -0.003932, 1.0, -0.003932, -0.003932, 1.0, -0.003932, -0.003932, 1.0, -0.003932, -0.003932, 1.0, -0.003933, -0.003932, 1.0, -0.003932, -0.003932, 1.0, -0.003933, -0.003932, 1.0, -0.003932, -0.003957, 0.01187, 0.9999, -0.003957, 0.01187, 0.9999, -0.003957, 0.01187, 0.9999, -0.003957, 0.01187, 0.9999, -0.003957, 0.01187, 0.9999, -0.003957, 0.01187, 0.9999, -0.003957, 0.01187, 0.9999, -0.003957, 0.01187, 0.9999, -0.003957, 0.01187, 0.9999, -0.003957, 0.01187, 0.9999, -0.003957, 0.01187, 0.9999, -0.003957, 0.01187, 0.9999, -0.003957, 0.01187, 0.9999, -0.003957, 0.01187, 0.9999, -0.003957, 0.01187, 0.9999, -0.003957, 0.01187, 0.9999, -0.003957, 0.01187, 0.9999, -0.003956, 0.01187, 0.9999, 0.9999, 0.01187, -0.003957, 0.9999, 0.01187, -0.003957, 0.9999, 0.01187, -0.003956, 0.9999, 0.01187, -0.003957, 0.9999, 0.01187, -0.003956, 0.9999, 0.01187, -0.003957, 0.9999, 0.01187, -0.003957, 0.9999, 0.01187, -0.003957, 0.9999, 0.01187, -0.003957, 0.9999, 0.01187, -0.003957, 0.9999, 0.01187, -0.003956, 0.9999, 0.01187, -0.003956, 0.9999, 0.01187, -0.003957, 0.9999, 0.01187, -0.003957, 0.9999, 0.01187, -0.003957, 0.9999, 0.01187, -0.003957, 0.9999, 0.01187, -0.003956, 0.9999, 0.01187, -0.003958, 0.9999, 0.01187, -0.003957, 0.9999, 0.01187, -0.003957, 0.9999, 0.01187, -0.003957, 0.9999, 0.01187, -0.003958, 0.9999, 0.01187, -0.003956, 0.9999, 0.01187, -0.003958, 0.9999, 0.01187, -0.003957, 0.9999, 0.01187, -0.003957, 0.9999, 0.01187, -0.003956, 0.9999, 0.01187, -0.003958, 0.9999, 0.01187, -0.003958, 0.9999, 0.01183, -0.003943, 0.9999, 0.01187, -0.003956, 0.9999, 0.01187, -0.003957, 0.9999, 0.01187, -0.003957, 0.9999, 0.01187, -0.003957, 0.9999, 0.01187, -0.003958, 0.9999, 0.01183, -0.003943, 0.9999, 0.01187, -0.003956, 0.9999, 0.01187, -0.003957, 0.9999, 0.01187, -0.003956, 0.9999, 0.01187, -0.003957, 0.9999, 0.01183, -0.003943, 0.9999, 0.01187, -0.003957, 0.9999, 0.01187, -0.003956, 0.9999, 0.01187, -0.003957, 0.9999, 0.01187, -0.003957, 0.9999, 0.01187, -0.003956, 0.9999, 0.01187, -0.003957, 0.9999, 0.01187, -0.003957, -0.9999, 0.01178, -0.003925, -0.9999, 0.01177, -0.003924, -0.9999, 0.01177, -0.003924, -0.9999, 0.01178, -0.003925, -0.9999, 0.01177, -0.003924, -0.9999, 0.01178, -0.003924, -0.9999, 0.01178, -0.003926, -0.9999, 0.01178, -0.003925, -0.9999, 0.01178, -0.003924, -0.9999, 0.01178, -0.003924, -0.9999, 0.01177, -0.003924, -0.9999, 0.01178, -0.003926, -0.9999, 0.01178, -0.003926, -0.9999, 0.01178, -0.003924, -0.9999, 0.01178, -0.003927, -0.9999, 0.01178, -0.003926, -0.9999, 0.01178, -0.003926, -0.9999, 0.01178, -0.003927, -0.9999, 0.01178, -0.003926, -0.9999, 0.01178, -0.003927, -0.9999, 0.01178, -0.003926, -0.9999, 0.01178, -0.003924, -0.9999, 0.01178, -0.003926, -0.9999, 0.01178, -0.003926, -0.9999, 0.01178, -0.003927, -0.9999, 0.01178, -0.003924, -0.9999, 0.01178, -0.003926, -0.9999, 0.01178, -0.003926, -0.9999, 0.01178, -0.003926, -0.9999, 0.01178, -0.003927, -0.9999, 0.01178, -0.003926, -0.9999, 0.01178, -0.003927, -0.9999, 0.01178, -0.003926, -0.9999, 0.01178, -0.003926, -0.9999, 0.01178, -0.003927, -0.9999, 0.01178, -0.003927, -0.9999, 0.01178, -0.003927, -0.9999, 0.01178, -0.003926, -0.9999, 0.01178, -0.003927, -0.9999, 0.01178, -0.003927, -0.9999, 0.01178, -0.003926, -0.9999, 0.01178, -0.003926, -0.9999, 0.01178, -0.003926, -0.9999, 0.01178, -0.003927, -0.9999, 0.01178, -0.003926, -0.9999, 0.01178, -0.003927, -0.9999, 0.01178, -0.003926, -0.9999, 0.01178, -0.003926, -0.9999, 0.01178, -0.003926, -0.9999, 0.01178, -0.003927, -0.9999, 0.01178, -0.003926, -0.9999, 0.01178, -0.003926, -0.9999, 0.01178, -0.003926, -0.9999, 0.01178, -0.003926, 0.9999, 0.01187, -0.003957, 0.9999, 0.01187, -0.003957, 0.9999, 0.01187, -0.003956, 0.9999, 0.01187, -0.003957, 0.9999, 0.01187, -0.003956, 0.9999, 0.01187, -0.003957, 0.9999, 0.01187, -0.003957, 0.9999, 0.01187, -0.003957, 0.9999, 0.01187, -0.003957, 0.9999, 0.01187, -0.003957, 0.9999, 0.01187, -0.003956, 0.9999, 0.01187, -0.003956, 0.9999, 0.01187, -0.003957, 0.9999, 0.01187, -0.003957, 0.9999, 0.01187, -0.003957, 0.9999, 0.01187, -0.003957, 0.9999, 0.01187, -0.003956, 0.9999, 0.01187, -0.003958, 0.9999, 0.01187, -0.003957, 0.9999, 0.01187, -0.003957, 0.9999, 0.01187, -0.003957, 0.9999, 0.01187, -0.003958, 0.9999, 0.01187, -0.003956, 0.9999, 0.01187, -0.003958, 0.9999, 0.01187, -0.003957, 0.9999, 0.01187, -0.003957, 0.9999, 0.01187, -0.003956, 0.9999, 0.01187, -0.003958, 0.9999, 0.01187, -0.003958, 0.9999, 0.01183, -0.003943, 0.9999, 0.01187, -0.003956, 0.9999, 0.01187, -0.003957, 0.9999, 0.01187, -0.003957, 0.9999, 0.01187, -0.003957, 0.9999, 0.01187, -0.003958, 0.9999, 0.01183, -0.003943, 0.9999, 0.01187, -0.003956, 0.9999, 0.01187, -0.003957, 0.9999, 0.01187, -0.003956, 0.9999, 0.01187, -0.003957, 0.9999, 0.01183, -0.003943, 0.9999, 0.01187, -0.003957, 0.9999, 0.01187, -0.003956, 0.9999, 0.01187, -0.003957, 0.9999, 0.01187, -0.003957, 0.9999, 0.01187, -0.003956, 0.9999, 0.01187, -0.003957, 0.9999, 0.01187, -0.003957, -0.9999, 0.01178, -0.003925, -0.9999, 0.01177, -0.003924, -0.9999, 0.01177, -0.003924, -0.9999, 0.01178, -0.003925, -0.9999, 0.01177, -0.003924, -0.9999, 0.01178, -0.003924, -0.9999, 0.01178, -0.003926, -0.9999, 0.01178, -0.003925, -0.9999, 0.01178, -0.003924, -0.9999, 0.01178, -0.003924, -0.9999, 0.01177, -0.003924, -0.9999, 0.01178, -0.003926, -0.9999, 0.01178, -0.003926, -0.9999, 0.01178, -0.003924, -0.9999, 0.01178, -0.003927, -0.9999, 0.01178, -0.003926, -0.9999, 0.01178, -0.003926, -0.9999, 0.01178, -0.003927, -0.9999, 0.01178, -0.003926, -0.9999, 0.01178, -0.003927, -0.9999, 0.01178, -0.003926, -0.9999, 0.01178, -0.003924, -0.9999, 0.01178, -0.003926, -0.9999, 0.01178, -0.003926, -0.9999, 0.01178, -0.003927, -0.9999, 0.01178, -0.003924, -0.9999, 0.01178, -0.003926, -0.9999, 0.01178, -0.003926, -0.9999, 0.01178, -0.003926, -0.9999, 0.01178, -0.003927, -0.9999, 0.01178, -0.003926, -0.9999, 0.01178, -0.003927, -0.9999, 0.01178, -0.003926, -0.9999, 0.01178, -0.003926, -0.9999, 0.01178, -0.003927, -0.9999, 0.01178, -0.003927, -0.9999, 0.01178, -0.003927, -0.9999, 0.01178, -0.003926, -0.9999, 0.01178, -0.003927, -0.9999, 0.01178, -0.003927, -0.9999, 0.01178, -0.003926, -0.9999, 0.01178, -0.003926, -0.9999, 0.01178, -0.003926, -0.9999, 0.01178, -0.003927, -0.9999, 0.01178, -0.003926, -0.9999, 0.01178, -0.003927, -0.9999, 0.01178, -0.003926, -0.9999, 0.01178, -0.003926, -0.9999, 0.01178, -0.003926, -0.9999, 0.01178, -0.003927, -0.9999, 0.01178, -0.003926, -0.9999, 0.01178, -0.003926, -0.9999, 0.01178, -0.003926, -0.9999, 0.01178, -0.003926])] * 3)])

# ---- objects
ob_ucx_cabinethousing = bpy.data.objects.new('UCX_CabinetHousing', me_ucx_cabinethousing)
ob_ucx_drawer02 = bpy.data.objects.new('UCX_Drawer02', me_ucx_drawer02)
ob_4x4cabinet_bp_1773 = bpy.data.objects.new('4x4Cabinet_BP_1773', None)
ob_drawer16 = bpy.data.objects.new('Drawer16', me_drawer02)
ob_cabinethousing = bpy.data.objects.new('CabinetHousing', me_cabinethousing)
ob_drawer01 = bpy.data.objects.new('Drawer01', me_drawer02)
ob_drawer03 = bpy.data.objects.new('Drawer03', me_drawer02)
ob_drawer04 = bpy.data.objects.new('Drawer04', me_drawer02)
ob_drawer05 = bpy.data.objects.new('Drawer05', me_drawer02)
ob_drawer06 = bpy.data.objects.new('Drawer06', me_drawer02)
ob_drawer07 = bpy.data.objects.new('Drawer07', me_drawer02)
ob_drawer08 = bpy.data.objects.new('Drawer08', me_drawer02)
ob_drawer15 = bpy.data.objects.new('Drawer15', me_drawer02)
ob_drawer10 = bpy.data.objects.new('Drawer10', me_drawer02)
ob_drawer11 = bpy.data.objects.new('Drawer11', me_drawer02)
ob_drawer12 = bpy.data.objects.new('Drawer12', me_drawer02)
ob_drawer13 = bpy.data.objects.new('Drawer13', me_drawer02)
ob_drawer14 = bpy.data.objects.new('Drawer14', me_drawer02)
ob_drawer09 = bpy.data.objects.new('Drawer09', me_drawer02)
ob_drawer02 = bpy.data.objects.new('Drawer02', me_drawer02)
ob_lamp = bpy.data.objects.new('Lamp', light_lamp)
ob_camera = bpy.data.objects.new('Camera', cam_camera)

# ---- transforms, parenting, visibility, modifiers, constraints
ob_ucx_cabinethousing.location = (-2.384e-07, 0.0, 7.451e-09)
ob_ucx_cabinethousing.scale = (0.03327, 0.0133, 0.01665)
ob_ucx_cabinethousing.color = (0.8, 0.8, 0.8, 1.0)
ob_ucx_cabinethousing.lineart.crease_threshold = 0.0
ob_ucx_drawer02.location = (0.0, 0.0, 7.451e-09)
ob_ucx_drawer02.scale = (0.003, 0.0015, 0.001)
ob_ucx_drawer02.color = (0.8, 0.8, 0.8, 1.0)
ob_ucx_drawer02.lineart.crease_threshold = 0.0
ob_4x4cabinet_bp_1773.location = (0.002408, -0.000942, 0.2685)
ob_4x4cabinet_bp_1773.scale = (0.01, 0.01, 0.01)
ob_4x4cabinet_bp_1773.empty_image_offset = (0.0, 0.0)
ob_4x4cabinet_bp_1773.color = (0.8, 0.8, 0.8, 1.0)
ob_4x4cabinet_bp_1773.lineart.crease_threshold = 0.0
ob_drawer16.parent = ob_4x4cabinet_bp_1773
ob_drawer16.location = (-0.04426, -0.1766, -27.03)
ob_drawer16.scale = (0.3, 0.15, 0.1)
ob_drawer16.color = (0.8, 0.8, 0.8, 1.0)
ob_drawer16.lineart.crease_threshold = 0.0
ob_cabinethousing.parent = ob_4x4cabinet_bp_1773
ob_cabinethousing.location = (-0.2408, 0.0942, -26.85)
ob_cabinethousing.color = (0.8, 0.8, 0.8, 1.0)
ob_cabinethousing.lineart.crease_threshold = 0.0
ob_drawer01.parent = ob_4x4cabinet_bp_1773
ob_drawer01.location = (-0.002408, -47.29, -66.57)
ob_drawer01.scale = (0.3, 0.15, 0.1)
ob_drawer01.color = (0.8, 0.8, 0.8, 1.0)
ob_drawer01.lineart.crease_threshold = 0.0
ob_drawer03.parent = ob_4x4cabinet_bp_1773
ob_drawer03.location = (-0.001469, -15.65, -66.57)
ob_drawer03.scale = (0.3, 0.15, 0.1)
ob_drawer03.color = (0.8, 0.8, 0.8, 1.0)
ob_drawer03.lineart.crease_threshold = 0.0
ob_drawer04.parent = ob_4x4cabinet_bp_1773
ob_drawer04.location = (-0.001469, 0.3455, -66.57)
ob_drawer04.scale = (0.3, 0.15, 0.1)
ob_drawer04.color = (0.8, 0.8, 0.8, 1.0)
ob_drawer04.lineart.crease_threshold = 0.0
ob_drawer05.parent = ob_4x4cabinet_bp_1773
ob_drawer05.location = (-0.001469, -47.65, -56.57)
ob_drawer05.scale = (0.3, 0.15, 0.1)
ob_drawer05.color = (0.8, 0.8, 0.8, 1.0)
ob_drawer05.lineart.crease_threshold = 0.0
ob_drawer06.parent = ob_4x4cabinet_bp_1773
ob_drawer06.location = (-0.001469, -31.65, -56.57)
ob_drawer06.scale = (0.3, 0.15, 0.1)
ob_drawer06.color = (0.8, 0.8, 0.8, 1.0)
ob_drawer06.lineart.crease_threshold = 0.0
ob_drawer07.parent = ob_4x4cabinet_bp_1773
ob_drawer07.location = (-0.001469, -15.65, -56.57)
ob_drawer07.scale = (0.3, 0.15, 0.1)
ob_drawer07.color = (0.8, 0.8, 0.8, 1.0)
ob_drawer07.lineart.crease_threshold = 0.0
ob_drawer08.parent = ob_4x4cabinet_bp_1773
ob_drawer08.location = (-0.001469, 0.3455, -56.57)
ob_drawer08.scale = (0.3, 0.15, 0.1)
ob_drawer08.color = (0.8, 0.8, 0.8, 1.0)
ob_drawer08.lineart.crease_threshold = 0.0
ob_drawer15.parent = ob_4x4cabinet_bp_1773
ob_drawer15.location = (-0.001469, -15.65, -26.57)
ob_drawer15.scale = (0.3, 0.15, 0.1)
ob_drawer15.color = (0.8, 0.8, 0.8, 1.0)
ob_drawer15.lineart.crease_threshold = 0.0
ob_drawer10.parent = ob_4x4cabinet_bp_1773
ob_drawer10.location = (-0.001469, -15.65, -36.57)
ob_drawer10.scale = (0.3, 0.15, 0.1)
ob_drawer10.color = (0.8, 0.8, 0.8, 1.0)
ob_drawer10.lineart.crease_threshold = 0.0
ob_drawer11.parent = ob_4x4cabinet_bp_1773
ob_drawer11.location = (-0.001469, 0.3455, -36.57)
ob_drawer11.scale = (0.3, 0.15, 0.1)
ob_drawer11.color = (0.8, 0.8, 0.8, 1.0)
ob_drawer11.lineart.crease_threshold = 0.0
ob_drawer12.parent = ob_4x4cabinet_bp_1773
ob_drawer12.location = (-0.001469, -47.65, -26.57)
ob_drawer12.scale = (0.3, 0.15, 0.1)
ob_drawer12.color = (0.8, 0.8, 0.8, 1.0)
ob_drawer12.lineart.crease_threshold = 0.0
ob_drawer13.parent = ob_4x4cabinet_bp_1773
ob_drawer13.location = (-0.001469, -31.65, -36.57)
ob_drawer13.scale = (0.3, 0.15, 0.1)
ob_drawer13.color = (0.8, 0.8, 0.8, 1.0)
ob_drawer13.lineart.crease_threshold = 0.0
ob_drawer14.parent = ob_4x4cabinet_bp_1773
ob_drawer14.location = (-0.001469, -31.65, -26.57)
ob_drawer14.scale = (0.3, 0.15, 0.1)
ob_drawer14.color = (0.8, 0.8, 0.8, 1.0)
ob_drawer14.lineart.crease_threshold = 0.0
ob_drawer09.parent = ob_4x4cabinet_bp_1773
ob_drawer09.location = (-0.001469, -47.65, -36.57)
ob_drawer09.scale = (0.3, 0.15, 0.1)
ob_drawer09.color = (0.8, 0.8, 0.8, 1.0)
ob_drawer09.lineart.crease_threshold = 0.0
ob_drawer02.parent = ob_4x4cabinet_bp_1773
ob_drawer02.location = (-0.001469, -31.65, -66.57)
ob_drawer02.scale = (0.3, 0.15, 0.1)
ob_drawer02.color = (0.8, 0.8, 0.8, 1.0)
ob_drawer02.lineart.crease_threshold = 0.0
ob_lamp.location = (4.076, 1.005, 5.904)
ob_lamp.rotation_euler = (0.6503, 0.05522, 1.866)
ob_lamp.lock_rotations_4d = False
ob_lamp.empty_display_type = 'ARROWS'
ob_lamp.color = (0.0, 0.0, 0.0, 0.0)
ob_lamp.lineart.crease_threshold = 0.0
ob_camera.location = (7.481, -6.508, 5.344)
ob_camera.rotation_euler = (1.109, 0.0, 0.8149)
ob_camera.lock_rotations_4d = False
ob_camera.empty_display_type = 'ARROWS'
ob_camera.color = (0.0, 0.0, 0.0, 0.0)
ob_camera.display_type = 'WIRE'
ob_camera.lineart.crease_threshold = 0.0

# ---- collection membership
col_collection_1.objects.link(ob_ucx_cabinethousing)
col_collection_1.objects.link(ob_ucx_drawer02)
col_collection_1.objects.link(ob_4x4cabinet_bp_1773)
col_collection_1.objects.link(ob_drawer16)
col_collection_1.objects.link(ob_cabinethousing)
col_collection_1.objects.link(ob_drawer01)
col_collection_1.objects.link(ob_drawer03)
col_collection_1.objects.link(ob_drawer04)
col_collection_1.objects.link(ob_drawer05)
col_collection_1.objects.link(ob_drawer06)
col_collection_1.objects.link(ob_drawer07)
col_collection_1.objects.link(ob_drawer08)
col_collection_1.objects.link(ob_drawer15)
col_collection_1.objects.link(ob_drawer10)
col_collection_1.objects.link(ob_drawer11)
col_collection_1.objects.link(ob_drawer12)
col_collection_1.objects.link(ob_drawer13)
col_collection_1.objects.link(ob_drawer14)
col_collection_1.objects.link(ob_drawer09)
col_collection_1.objects.link(ob_drawer02)
col_collection_1.objects.link(ob_lamp)
col_collection_1.objects.link(ob_camera)

# ---- scene / render settings (as saved in the file)
scene.camera = ob_camera
scene.frame_start = 1; scene.frame_end = 250; scene.frame_set(1)
scene.render.engine = 'BLENDER_EEVEE_NEXT'
scene.render.resolution_percentage = 50
scene.render.fps = 25
scene.render.dither_intensity = 0.0
scene.cycles.use_denoising = False
scene.cycles.samples = 128
scene.cycles.sampling_pattern = 'TABULATED_SOBOL'
scene.cycles.use_adaptive_sampling = False
scene.cycles.use_light_tree = False
scene.cycles.blur_glossy = 0.0
scene.cycles.sample_clamp_indirect = 0.0
scene.view_settings.view_transform = 'Standard'
bpy.context.view_layer.update()
